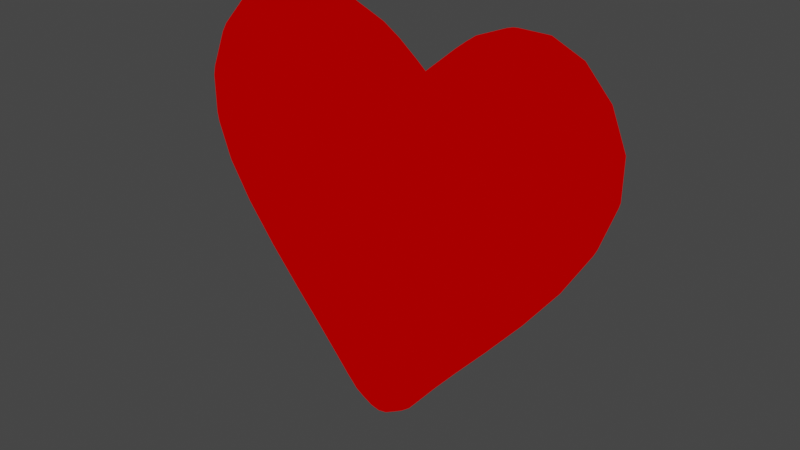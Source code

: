 # Source: heart.blend  (saved by Blender 3.6.11; exported with 4.5.12 LTS)
import bpy
from mathutils import Matrix  # noqa: F401  (used for matrix-valued properties, if any)

bpy.ops.wm.read_factory_settings(use_empty=True)
scene = bpy.context.scene
scene.name = 'Scene'

# ---- collections
col_collection = bpy.data.collections.new('Collection'); scene.collection.children.link(col_collection)

# ---- materials (node trees are filled in below, after node groups)
mat_heart_material = bpy.data.materials.new('heart_material')
mat_heart_material.use_transparent_shadow = False

# ---- node groups
ng_auto_smooth = bpy.data.node_groups.new('Auto Smooth', 'GeometryNodeTree')
_s = ng_auto_smooth.interface.new_socket(name='Geometry', in_out='OUTPUT', socket_type='NodeSocketGeometry')
_s = ng_auto_smooth.interface.new_socket(name='Geometry', in_out='INPUT', socket_type='NodeSocketGeometry')
_s = ng_auto_smooth.interface.new_socket(name='Angle', in_out='INPUT', socket_type='NodeSocketFloat')
_s.subtype = 'ANGLE'
_s.min_value = 0.0
_s.max_value = 3.142
ng_auto_smooth.is_modifier = True
_N = ng_auto_smooth.nodes; _L = ng_auto_smooth.links
n0 = _N.new('NodeGroupOutput'); n0.name = 'Group Output'; n0.location = (480, -100)
n1 = _N.new('NodeGroupInput'); n1.name = 'Group Input'; n1.location = (-420, -300)
n2 = _N.new('NodeGroupInput'); n2.name = 'Group Input.001'; n2.location = (-60, -100)
n3 = _N.new('GeometryNodeSetShadeSmooth'); n3.name = 'Set Shade Smooth'; n3.location = (120, -100)
n3.domain = 'EDGE'
n4 = _N.new('GeometryNodeSetShadeSmooth'); n4.name = 'Set Shade Smooth.001'; n4.location = (300, -100)
n5 = _N.new('GeometryNodeInputMeshEdgeAngle'); n5.name = 'Edge Angle'; n5.location = (-420, -220)
n6 = _N.new('GeometryNodeInputEdgeSmooth'); n6.name = 'Is Edge Smooth'; n6.location = (-60, -160)
n7 = _N.new('GeometryNodeInputShadeSmooth'); n7.name = 'Is Face Smooth'; n7.location = (-240, -340)
n8 = _N.new('FunctionNodeBooleanMath'); n8.name = 'Boolean Math'; n8.location = (-60, -220)
n9 = _N.new('FunctionNodeCompare'); n9.name = 'Compare'; n9.location = (-240, -180)
n9.operation = 'LESS_EQUAL'
_L.new(n5.outputs[0], n9.inputs[0])
_L.new(n4.outputs[0], n0.inputs[0])
_L.new(n1.outputs[1], n9.inputs[1])
_L.new(n9.outputs[0], n8.inputs[0])
_L.new(n7.outputs[0], n8.inputs[1])
_L.new(n2.outputs[0], n3.inputs[0])
_L.new(n6.outputs[0], n3.inputs[1])
_L.new(n3.outputs[0], n4.inputs[0])
_L.new(n8.outputs[0], n3.inputs[2])
n0.is_active_output = True

# ---- material node trees
mat_heart_material.use_nodes = True; mat_heart_material.node_tree.nodes.clear()
_N = mat_heart_material.node_tree.nodes; _L = mat_heart_material.node_tree.links
n0 = _N.new('ShaderNodeOutputMaterial'); n0.name = 'Material Output'; n0.location = (300, 300)
n1 = _N.new('ShaderNodeRGB'); n1.name = 'RGB'; n1.location = (-24, 310)
n1.outputs[0].default_value = (0.4091, 0.0, 0.0, 1.0)
_L.new(n1.outputs[0], n0.inputs[0])
n0.is_active_output = True

# ---- world
world_world = bpy.data.worlds.new('World'); scene.world = world_world
world_world.use_nodes = True; world_world.node_tree.nodes.clear()
_N = world_world.node_tree.nodes; _L = world_world.node_tree.links
n0 = _N.new('ShaderNodeOutputWorld'); n0.name = 'World Output'; n0.location = (300, 300)
n1 = _N.new('ShaderNodeBackground'); n1.name = 'Background'; n1.location = (10, 300)
n1.inputs[0].default_value = (0.05088, 0.05088, 0.05088, 1.0)
_L.new(n1.outputs[0], n0.inputs[0])
n0.is_active_output = True
world_world.color = (0.05088, 0.05088, 0.05088)
world_world.use_sun_shadow = False
world_world.sun_shadow_jitter_overblur = 0.0

# ---- meshes
me_circle_001 = bpy.data.meshes.new('Circle.001')
me_circle_001.from_pydata([(0.0, -1.357e-08, 0.3006), (0.07006, 2.482e-08, -0.5677), (0.1449, -1.911e-08, 0.4176), (0.297, -2.256e-08, 0.5113), (-1.048e-09, 2.761e-08, -0.6317), (0.1876, 1.872e-08, -0.4283), (0.3812, 8.995e-09, -0.2058), (0.5534, -1.902e-09, 0.04352), (0.5973, -1.218e-08, 0.2787), (0.4768, -2.061e-08, 0.4714), (-0.07006, 2.482e-08, -0.5677), (-0.1449, -1.911e-08, 0.4176), (-0.297, -2.256e-08, 0.5113), (-0.1876, 1.872e-08, -0.4283), (-0.3812, 8.995e-09, -0.2058), (-0.5534, -1.902e-09, 0.04352), (-0.5973, -1.218e-08, 0.2787), (-0.4768, -2.061e-08, 0.4714), (3.492e-10, -0.05246, 0.2886), (0.0677, -0.05246, -0.5468), (0.1387, -0.05246, 0.4039), (0.2866, -0.05246, 0.4953), (-1.455e-09, -0.05246, -0.6074), (0.1813, -0.05246, -0.4125), (0.3683, -0.05246, -0.1975), (0.5347, -0.05246, 0.04335), (0.5772, -0.05246, 0.2706), (0.4607, -0.05246, 0.4568), (-0.0677, -0.05246, -0.5468), (-0.1387, -0.05246, 0.4039), (-0.2866, -0.05246, 0.4953), (-0.1813, -0.05246, -0.4125), (-0.3683, -0.05246, -0.1975), (-0.5347, -0.05246, 0.04335), (-0.5772, -0.05246, 0.2706), (-0.4607, -0.05246, 0.4568), (-3.26e-09, -0.1015, 0.2704), (0.06219, -0.1015, -0.4982), (0.1245, -0.1015, 0.3748), (0.2626, -0.1015, 0.4582), (-3.492e-09, -0.1015, -0.5509), (0.1666, -0.1015, -0.3758), (0.3384, -0.1015, -0.1783), (0.4912, -0.1015, 0.04297), (0.5302, -0.1015, 0.2517), (0.4233, -0.1015, 0.4228), (-0.06219, -0.1015, -0.4982), (-0.1245, -0.1015, 0.3748), (-0.2626, -0.1015, 0.4582), (-0.1666, -0.1015, -0.3758), (-0.3384, -0.1015, -0.1783), (-0.4912, -0.1015, 0.04297), (-0.5302, -0.1015, 0.2517), (-0.4233, -0.1015, 0.4228), (-5.821e-11, -0.1537, 0.2276), (0.05032, -0.1528, -0.3954), (0.09495, -0.1533, 0.3124), (0.211, -0.1531, 0.3785), (-1.397e-09, -0.1518, -0.4371), (0.1348, -0.1531, -0.2967), (0.2738, -0.1531, -0.1369), (0.3974, -0.1531, 0.04214), (0.429, -0.1531, 0.211), (0.3424, -0.1531, 0.3494), (-0.05032, -0.1528, -0.3954), (-0.09495, -0.1533, 0.3124), (-0.211, -0.1531, 0.3785), (-0.1348, -0.1531, -0.2967), (-0.2738, -0.1531, -0.1369), (-0.3974, -0.1531, 0.04214), (-0.429, -0.1531, 0.211), (-0.3424, -0.1531, 0.3494), (-5.821e-09, -0.213, 0.1287), (0.02574, -0.204, -0.2204), (0.0697, -0.2056, 0.2069), (0.1325, -0.1995, 0.2544), (-1.724e-08, -0.1997, -0.2528), (0.06838, -0.2058, -0.1592), (0.1389, -0.2058, -0.06493), (0.2017, -0.2058, 0.04024), (0.2185, -0.2057, 0.1381), (0.1799, -0.2051, 0.2197), (-0.02574, -0.204, -0.2204), (-0.0697, -0.2056, 0.2069), (-0.1325, -0.1995, 0.2544), (-0.06838, -0.2058, -0.1592), (-0.1389, -0.2058, -0.06493), (-0.2017, -0.2058, 0.04024), (-0.2185, -0.2057, 0.1381), (-0.1799, -0.2051, 0.2197), (-3.539e-08, -0.2193, -0.04828), (-6.822e-08, -0.2164, -0.1793), (-6.112e-08, -0.2191, -0.1274), (-4.703e-08, -0.2193, 0.03852), (-4.657e-10, 0.05246, 0.2917), (0.0677, 0.05246, -0.5468), (0.1387, 0.05246, 0.4047), (0.2866, 0.05246, 0.4953), (-1.513e-09, 0.05246, -0.6074), (0.1813, 0.05246, -0.4125), (0.3683, 0.05246, -0.1975), (0.5347, 0.05246, 0.04335), (0.5772, 0.05246, 0.2706), (0.4607, 0.05246, 0.4568), (-0.0677, 0.05246, -0.5468), (-0.1387, 0.05246, 0.4047), (-0.2866, 0.05246, 0.4953), (-0.1813, 0.05246, -0.4125), (-0.3683, 0.05246, -0.1975), (-0.5347, 0.05246, 0.04335), (-0.5772, 0.05246, 0.2706), (-0.4607, 0.05246, 0.4568), (-2.794e-09, 0.1015, 0.2712), (0.06219, 0.1015, -0.4982), (0.1245, 0.1015, 0.375), (0.2626, 0.1015, 0.4582), (-2.095e-09, 0.1015, -0.5509), (0.1666, 0.1015, -0.3758), (0.3384, 0.1015, -0.1783), (0.4912, 0.1015, 0.04297), (0.5302, 0.1015, 0.2517), (0.4233, 0.1015, 0.4228), (-0.06219, 0.1015, -0.4982), (-0.1245, 0.1015, 0.375), (-0.2626, 0.1015, 0.4582), (-0.1666, 0.1015, -0.3758), (-0.3384, 0.1015, -0.1783), (-0.4912, 0.1015, 0.04297), (-0.5302, 0.1015, 0.2517), (-0.4233, 0.1015, 0.4228), (-1.281e-09, 0.1537, 0.2276), (0.05032, 0.1528, -0.3954), (0.09495, 0.1533, 0.3124), (0.211, 0.1531, 0.3785), (-1.746e-09, 0.1518, -0.4371), (0.1348, 0.1531, -0.2967), (0.2738, 0.1531, -0.1369), (0.3974, 0.1531, 0.04214), (0.429, 0.1531, 0.211), (0.3424, 0.1531, 0.3494), (-0.05032, 0.1528, -0.3954), (-0.09495, 0.1533, 0.3124), (-0.211, 0.1531, 0.3785), (-0.1348, 0.1531, -0.2967), (-0.2738, 0.1531, -0.1369), (-0.3974, 0.1531, 0.04214), (-0.429, 0.1531, 0.211), (-0.3424, 0.1531, 0.3494), (-7.218e-09, 0.213, 0.1287), (0.02574, 0.204, -0.2204), (0.0697, 0.2056, 0.2069), (0.1325, 0.1995, 0.2544), (-1.73e-08, 0.1997, -0.2528), (0.06838, 0.2058, -0.1592), (0.1389, 0.2058, -0.06493), (0.2017, 0.2058, 0.04024), (0.2185, 0.2057, 0.1381), (0.1799, 0.2051, 0.2197), (-0.02574, 0.204, -0.2204), (-0.0697, 0.2056, 0.2069), (-0.1325, 0.1995, 0.2544), (-0.06838, 0.2058, -0.1592), (-0.1389, 0.2058, -0.06493), (-0.2017, 0.2058, 0.04024), (-0.2185, 0.2057, 0.1381), (-0.1799, 0.2051, 0.2197), (-3.586e-08, 0.2193, -0.04828), (-6.81e-08, 0.2164, -0.1793), (-6.135e-08, 0.2191, -0.1274), (-5.029e-08, 0.2193, 0.03852), (0.07265, -1.553e-08, 0.3404), (0.1193, 2.218e-08, -0.5075), (0.2176, -2.155e-08, 0.4788), (-9.313e-10, 4.08e-09, -0.09629), (0.03229, 2.68e-08, -0.6131), (0.2792, 1.421e-08, -0.325), (0.4774, 3.533e-09, -0.08083), (0.5963, -7.13e-09, 0.1631), (0.5529, -1.695e-08, 0.3878), (0.3867, -2.238e-08, 0.5114), (-0.07265, -1.553e-08, 0.3404), (-0.1193, 2.218e-08, -0.5075), (-0.2176, -2.155e-08, 0.4788), (-0.03229, 2.68e-08, -0.6131), (-0.2792, 1.421e-08, -0.325), (-0.4774, 3.533e-09, -0.08083), (-0.5963, -7.13e-09, 0.1631), (-0.5529, -1.695e-08, 0.3878), (-0.3867, -2.238e-08, 0.5114), (0.06933, -0.05246, 0.3279), (0.1152, -0.05246, -0.489), (0.2094, -0.05246, 0.4638), (0.5577, -0.07723, 0.2628), (0.0312, -0.05246, -0.5899), (0.2697, -0.05246, -0.3127), (0.4612, -0.05246, -0.07679), (0.5762, -0.05246, 0.1589), (0.5342, -0.05246, 0.376), (0.3736, -0.05246, 0.4954), (-0.06933, -0.05246, 0.3279), (-0.1152, -0.05246, -0.489), (-0.2094, -0.05246, 0.4638), (-0.0312, -0.05246, -0.5899), (-0.2697, -0.05246, -0.3127), (-0.4612, -0.05246, -0.07679), (-0.5762, -0.05246, 0.1589), (-0.5342, -0.05246, 0.376), (-0.3736, -0.05246, 0.4954), (-0.06911, -0.02658, -0.5593), (-9.895e-10, -0.02658, -0.622), (0.376, -0.02658, -0.2025), (0.5459, -0.02658, 0.04345), (-0.376, -0.02658, -0.2025), (-0.1851, -0.02658, -0.422), (0.5892, -0.02658, 0.2754), (0.1424, -0.02658, 0.4119), (-1.164e-10, -0.02658, 0.2949), (-0.5459, -0.02658, 0.04345), (0.4704, -0.02658, 0.4656), (0.06911, -0.02658, -0.5593), (0.1851, -0.02658, -0.422), (-0.5892, -0.02658, 0.2754), (0.2928, -0.02658, 0.5049), (-0.4704, -0.02658, 0.4656), (-0.1424, -0.02658, 0.4119), (-0.2928, -0.02658, 0.5049), (0.06163, -0.1015, 0.3059), (0.1059, -0.1015, -0.446), (0.1902, -0.1015, 0.4293), (0.4919, -0.1262, 0.2363), (0.02866, -0.1015, -0.5359), (0.2478, -0.1015, -0.2842), (0.4238, -0.1015, -0.06741), (0.5293, -0.1015, 0.1491), (0.4908, -0.1015, 0.3486), (0.3432, -0.1015, 0.4583), (-0.06163, -0.1015, 0.3059), (-0.1059, -0.1015, -0.446), (-0.1902, -0.1015, 0.4293), (-0.02866, -0.1015, -0.5359), (-0.2478, -0.1015, -0.2842), (-0.4238, -0.1015, -0.06741), (-0.5293, -0.1015, 0.1491), (-0.4908, -0.1015, 0.3486), (-0.3432, -0.1015, 0.4583), (0.4452, -0.07723, 0.4427), (0.06542, -0.07723, -0.5267), (0.1752, -0.07723, -0.3973), (-0.5577, -0.07723, 0.2628), (-0.5167, -0.07723, 0.04319), (0.2767, -0.07723, 0.4799), (0.1329, -0.07723, 0.3918), (-0.4452, -0.07723, 0.4427), (-2.154e-09, -0.07723, 0.2809), (-0.1329, -0.07723, 0.3918), (-0.2767, -0.07723, 0.4799), (-0.1752, -0.07723, -0.3973), (-0.06542, -0.07723, -0.5267), (-1.601e-09, -0.07723, -0.584), (0.3559, -0.07723, -0.1896), (0.5167, -0.07723, 0.04319), (-0.3559, -0.07723, -0.1896), (0.04591, -0.1535, 0.2566), (0.08565, -0.1531, -0.3534), (0.1498, -0.1532, 0.3559), (0.2655, -0.1822, 0.2818), (0.02319, -0.1521, -0.4253), (0.2005, -0.1531, -0.2225), (0.3428, -0.1531, -0.04716), (0.4282, -0.1531, 0.128), (0.397, -0.1531, 0.2894), (0.2774, -0.1531, 0.3782), (-0.04591, -0.1535, 0.2566), (-0.08565, -0.1531, -0.3534), (-0.1498, -0.1532, 0.3559), (-0.02319, -0.1521, -0.4253), (-0.2005, -0.1531, -0.2225), (-0.3428, -0.1531, -0.04716), (-0.4282, -0.1531, 0.128), (-0.397, -0.1531, 0.2894), (-0.2774, -0.1531, 0.3782), (0.3927, -0.1262, 0.3951), (0.0577, -0.1262, -0.4588), (0.1545, -0.1262, -0.3459), (-0.4919, -0.1262, 0.2363), (-0.4557, -0.1262, 0.04265), (0.2429, -0.1262, 0.428), (0.1129, -0.1262, 0.3511), (-0.3927, -0.1262, 0.3951), (-2.452e-09, -0.1263, 0.2545), (-0.1129, -0.1262, 0.3511), (-0.2429, -0.1262, 0.428), (-0.1545, -0.1262, -0.3459), (-0.0577, -0.1262, -0.4588), (-1.281e-09, -0.126, -0.5058), (0.3139, -0.1262, -0.1627), (0.4557, -0.1262, 0.04265), (-0.3139, -0.1262, -0.1627), (0.0485, -0.2072, 0.1704), (0.04349, -0.2055, -0.193), (0.09654, -0.2041, 0.2323), (-0.01297, -0.2146, -0.1839), (0.0122, -0.2012, -0.2433), (0.1017, -0.2058, -0.1154), (0.174, -0.2058, -0.01204), (0.2174, -0.2058, 0.09), (0.2042, -0.2054, 0.1841), (0.1525, -0.2041, 0.2395), (-0.0485, -0.2072, 0.1704), (-0.04349, -0.2055, -0.193), (-0.09654, -0.2041, 0.2323), (-0.0122, -0.2012, -0.2433), (-0.1017, -0.2058, -0.1154), (-0.174, -0.2058, -0.01204), (-0.2174, -0.2058, 0.09), (-0.2042, -0.2054, 0.1841), (-0.1525, -0.2041, 0.2395), (0.1654, -0.1814, 0.3073), (0.0725, -0.1825, 0.2559), (-0.2655, -0.1822, 0.2818), (-0.3318, -0.1822, 0.1734), (-1.106e-09, -0.1844, 0.1858), (-0.0725, -0.1825, 0.2559), (-0.1654, -0.1814, 0.3073), (-0.1042, -0.1822, -0.2241), (-0.03893, -0.1812, -0.3032), (-3.463e-09, -0.1782, -0.341), (0.03893, -0.1812, -0.3032), (0.1042, -0.1822, -0.2241), (0.2116, -0.1822, -0.09889), (0.3072, -0.1822, 0.04132), (-0.2116, -0.1822, -0.09889), (0.3318, -0.1822, 0.1734), (-0.3072, -0.1822, 0.04132), (-0.03357, -0.2169, -0.1314), (-0.06819, -0.217, -0.05036), (-0.09899, -0.217, 0.03908), (0.1098, -0.216, 0.1207), (-0.1098, -0.216, 0.1207), (0.06819, -0.217, -0.05036), (0.01297, -0.2146, -0.1839), (0.03357, -0.2169, -0.1314), (0.09899, -0.217, 0.03908), (-4.651e-08, -0.2114, -0.2049), (-4.313e-08, -0.2193, -0.004081), (-3.027e-08, -0.2189, 0.07816), (-7.16e-08, -0.2185, -0.1559), (-4.447e-08, -0.2193, -0.09069), (-0.1085, -0.2136, 0.1925), (0.1085, -0.2136, 0.1925), (0.06933, 0.05246, 0.3302), (0.1152, 0.05246, -0.489), (0.2094, 0.05246, 0.4639), (0.5577, 0.07723, 0.2628), (0.0312, 0.05246, -0.5899), (0.2697, 0.05246, -0.3127), (0.4612, 0.05246, -0.07679), (0.5762, 0.05246, 0.1589), (0.5342, 0.05246, 0.376), (0.3736, 0.05246, 0.4954), (-0.06933, 0.05246, 0.3302), (-0.1152, 0.05246, -0.489), (-0.2094, 0.05246, 0.4639), (-0.0312, 0.05246, -0.5899), (-0.2697, 0.05246, -0.3127), (-0.4612, 0.05246, -0.07679), (-0.5762, 0.05246, 0.1589), (-0.5342, 0.05246, 0.376), (-0.3736, 0.05246, 0.4954), (-0.06911, 0.02658, -0.5593), (-1.164e-09, 0.02658, -0.622), (0.376, 0.02658, -0.2025), (0.5459, 0.02658, 0.04345), (-0.376, 0.02658, -0.2025), (-0.1851, 0.02658, -0.422), (0.5892, 0.02658, 0.2754), (0.1424, 0.02658, 0.4124), (0.0, 0.02658, 0.297), (-0.5459, 0.02658, 0.04345), (0.4704, 0.02658, 0.4656), (0.06911, 0.02658, -0.5593), (0.1851, 0.02658, -0.422), (-0.5892, 0.02658, 0.2754), (0.2928, 0.02658, 0.5049), (-0.4704, 0.02658, 0.4656), (-0.1424, 0.02658, 0.4124), (-0.2928, 0.02658, 0.5049), (0.06163, 0.1015, 0.3065), (0.1059, 0.1015, -0.446), (0.1902, 0.1015, 0.4293), (0.4919, 0.1262, 0.2363), (0.02866, 0.1015, -0.5359), (0.2478, 0.1015, -0.2842), (0.4238, 0.1015, -0.06741), (0.5293, 0.1015, 0.1491), (0.4908, 0.1015, 0.3486), (0.3432, 0.1015, 0.4583), (-0.06163, 0.1015, 0.3065), (-0.1059, 0.1015, -0.446), (-0.1902, 0.1015, 0.4293), (-0.02866, 0.1015, -0.5359), (-0.2478, 0.1015, -0.2842), (-0.4238, 0.1015, -0.06741), (-0.5293, 0.1015, 0.1491), (-0.4908, 0.1015, 0.3486), (-0.3432, 0.1015, 0.4583), (0.4452, 0.07723, 0.4427), (0.06542, 0.07723, -0.5267), (0.1752, 0.07723, -0.3973), (-0.5577, 0.07723, 0.2628), (-0.5167, 0.07723, 0.04319), (0.2767, 0.07723, 0.4799), (0.1329, 0.07723, 0.3923), (-0.4452, 0.07723, 0.4427), (-1.863e-09, 0.07723, 0.2832), (-0.1329, 0.07723, 0.3923), (-0.2767, 0.07723, 0.4799), (-0.1752, 0.07723, -0.3973), (-0.06542, 0.07723, -0.5267), (-1.892e-09, 0.07723, -0.584), (0.3559, 0.07723, -0.1896), (0.5167, 0.07723, 0.04319), (-0.3559, 0.07723, -0.1896), (0.04591, 0.1535, 0.2566), (0.08565, 0.1531, -0.3534), (0.1498, 0.1532, 0.3559), (0.2655, 0.1822, 0.2818), (0.02319, 0.1521, -0.4253), (0.2005, 0.1531, -0.2225), (0.3428, 0.1531, -0.04716), (0.4282, 0.1531, 0.128), (0.397, 0.1531, 0.2894), (0.2774, 0.1531, 0.3782), (-0.04591, 0.1535, 0.2566), (-0.08565, 0.1531, -0.3534), (-0.1498, 0.1532, 0.3559), (-0.02319, 0.1521, -0.4253), (-0.2005, 0.1531, -0.2225), (-0.3428, 0.1531, -0.04716), (-0.4282, 0.1531, 0.128), (-0.397, 0.1531, 0.2894), (-0.2774, 0.1531, 0.3782), (0.3927, 0.1262, 0.3951), (0.0577, 0.1262, -0.4588), (0.1545, 0.1262, -0.3459), (-0.4919, 0.1262, 0.2363), (-0.4557, 0.1262, 0.04265), (0.2429, 0.1262, 0.428), (0.1129, 0.1262, 0.3511), (-0.3927, 0.1262, 0.3951), (-1.906e-09, 0.1263, 0.2546), (-0.1129, 0.1262, 0.3511), (-0.2429, 0.1262, 0.428), (-0.1545, 0.1262, -0.3459), (-0.0577, 0.1262, -0.4588), (-2.139e-09, 0.126, -0.5058), (0.3139, 0.1262, -0.1627), (0.4557, 0.1262, 0.04265), (-0.3139, 0.1262, -0.1627), (0.0485, 0.2072, 0.1704), (0.04349, 0.2055, -0.193), (0.09654, 0.2041, 0.2323), (-0.01297, 0.2146, -0.1839), (0.0122, 0.2012, -0.2433), (0.1017, 0.2058, -0.1154), (0.174, 0.2058, -0.01204), (0.2174, 0.2058, 0.09), (0.2042, 0.2054, 0.1841), (0.1525, 0.2041, 0.2395), (-0.0485, 0.2072, 0.1704), (-0.04349, 0.2055, -0.193), (-0.09654, 0.2041, 0.2323), (-0.0122, 0.2012, -0.2433), (-0.1017, 0.2058, -0.1154), (-0.174, 0.2058, -0.01204), (-0.2174, 0.2058, 0.09), (-0.2042, 0.2054, 0.1841), (-0.1525, 0.2041, 0.2395), (0.1654, 0.1814, 0.3073), (0.0725, 0.1825, 0.2559), (-0.2655, 0.1822, 0.2818), (-0.3318, 0.1822, 0.1734), (-1.455e-09, 0.1844, 0.1858), (-0.0725, 0.1825, 0.2559), (-0.1654, 0.1814, 0.3073), (-0.1042, 0.1822, -0.2241), (-0.03893, 0.1812, -0.3032), (-3.376e-09, 0.1782, -0.341), (0.03893, 0.1812, -0.3032), (0.1042, 0.1822, -0.2241), (0.2116, 0.1822, -0.09889), (0.3072, 0.1822, 0.04132), (-0.2116, 0.1822, -0.09889), (0.3318, 0.1822, 0.1734), (-0.3072, 0.1822, 0.04132), (-0.03357, 0.2169, -0.1314), (-0.06819, 0.217, -0.05036), (-0.09899, 0.217, 0.03908), (0.1098, 0.216, 0.1207), (-0.1098, 0.216, 0.1207), (0.06819, 0.217, -0.05036), (0.01297, 0.2146, -0.1839), (0.03357, 0.2169, -0.1314), (0.09899, 0.217, 0.03908), (-4.641e-08, 0.2114, -0.2049), (-4.284e-08, 0.2193, -0.004081), (-3.353e-08, 0.2189, 0.07816), (-7.165e-08, 0.2185, -0.1559), (-4.523e-08, 0.2193, -0.09069), (-0.1085, 0.2136, 0.1925), (0.1085, 0.2136, 0.1925), (0.2741, -8.947e-10, 0.01745), (-0.2741, -8.947e-10, 0.01745), (0.1114, -0.07723, -0.4712), (0.5162, -0.07723, 0.3647), (-0.03185, -0.02658, -0.6038), (0.4709, -0.02658, -0.07921), (-0.2754, -0.02658, -0.3201), (0.5882, -0.02658, 0.1614), (0.07131, -0.02658, 0.3348), (-0.4709, -0.02658, -0.07921), (0.5454, -0.02658, 0.3831), (0.1177, -0.02658, -0.5001), (-0.5882, -0.02658, 0.1614), (0.3815, -0.02658, 0.505), (0.2143, -0.02658, 0.4727), (-0.5454, -0.02658, 0.3831), (-0.07131, -0.02658, 0.3348), (-0.3815, -0.02658, 0.505), (-0.1177, -0.02658, -0.5001), (0.03185, -0.02658, -0.6038), (-0.2143, -0.02658, 0.4727), (0.2754, -0.02658, -0.3201), (0.09822, -0.1262, -0.4109), (0.4553, -0.1262, 0.3262), (-0.5568, -0.07723, 0.1549), (0.361, -0.07723, 0.4801), (0.2015, -0.07723, 0.4494), (-0.5162, -0.07723, 0.3647), (-0.06616, -0.07723, 0.3187), (-0.361, -0.07723, 0.4801), (-0.1114, -0.07723, -0.4712), (0.03014, -0.07723, -0.5675), (-0.2015, -0.07723, 0.4494), (0.2607, -0.07723, -0.3009), (-0.03014, -0.07723, -0.5675), (0.4457, -0.07723, -0.07291), (-0.2607, -0.07723, -0.3009), (0.5568, -0.07723, 0.1549), (0.06616, -0.07723, 0.3187), (-0.4457, -0.07723, -0.07291), (0.1158, -0.182, 0.2896), (0.2161, -0.182, 0.305), (-0.4911, -0.1262, 0.1412), (0.3183, -0.1262, 0.428), (0.1746, -0.1262, 0.4014), (-0.4553, -0.1262, 0.3262), (-0.0554, -0.1263, 0.2874), (-0.3183, -0.1262, 0.428), (-0.09822, -0.1262, -0.4109), (0.02659, -0.1261, -0.4926), (-0.1746, -0.1262, 0.4014), (0.2299, -0.1262, -0.2609), (-0.02659, -0.1261, -0.4926), (0.3931, -0.1262, -0.05975), (-0.2299, -0.1262, -0.2609), (0.4911, -0.1262, 0.1412), (0.0554, -0.1263, 0.2874), (-0.3931, -0.1262, -0.05975), (0.02139, -0.2164, -0.1604), (-0.007894, -0.2112, -0.204), (-0.3073, -0.1822, 0.2348), (-0.03579, -0.1835, 0.211), (-0.2161, -0.182, 0.305), (-0.06622, -0.1821, -0.2687), (0.01798, -0.1793, -0.3299), (-0.1158, -0.182, 0.2896), (0.155, -0.1822, -0.166), (-0.01798, -0.1793, -0.3299), (0.265, -0.1822, -0.02859), (-0.155, -0.1822, -0.166), (0.3311, -0.1822, 0.1085), (0.03579, -0.1835, 0.211), (-0.265, -0.1822, -0.02859), (0.3073, -0.1822, 0.2348), (0.06622, -0.1821, -0.2687), (-0.3311, -0.1822, 0.1085), (0.04994, -0.217, -0.09378), (0.0854, -0.217, -0.005033), (0.1069, -0.2169, 0.08019), (-0.111, -0.2145, 0.1607), (0.007894, -0.2112, -0.204), (-0.0854, -0.217, -0.005033), (-0.1069, -0.2169, 0.08019), (-0.02139, -0.2164, -0.1604), (-0.04994, -0.217, -0.09378), (-0.1096, -0.212, 0.2114), (0.111, -0.2145, 0.1607), (0.1096, -0.212, 0.2114), (0.1114, 0.07723, -0.4712), (0.5162, 0.07723, 0.3647), (-0.03185, 0.02658, -0.6038), (0.4709, 0.02658, -0.07921), (-0.2754, 0.02658, -0.3201), (0.5882, 0.02658, 0.1614), (0.07131, 0.02658, 0.3363), (-0.4709, 0.02658, -0.07921), (0.5454, 0.02658, 0.3831), (0.1177, 0.02658, -0.5001), (-0.5882, 0.02658, 0.1614), (0.3815, 0.02658, 0.505), (0.2143, 0.02658, 0.4728), (-0.5454, 0.02658, 0.3831), (-0.07131, 0.02658, 0.3363), (-0.3815, 0.02658, 0.505), (-0.1177, 0.02658, -0.5001), (0.03185, 0.02658, -0.6038), (-0.2143, 0.02658, 0.4728), (0.2754, 0.02658, -0.3201), (0.09822, 0.1262, -0.4109), (0.4553, 0.1262, 0.3262), (-0.5568, 0.07723, 0.1549), (0.361, 0.07723, 0.4801), (0.2015, 0.07723, 0.4495), (-0.5162, 0.07723, 0.3647), (-0.06616, 0.07723, 0.3203), (-0.361, 0.07723, 0.4801), (-0.1114, 0.07723, -0.4712), (0.03014, 0.07723, -0.5675), (-0.2015, 0.07723, 0.4495), (0.2607, 0.07723, -0.3009), (-0.03014, 0.07723, -0.5675), (0.4457, 0.07723, -0.07291), (-0.2607, 0.07723, -0.3009), (0.5568, 0.07723, 0.1549), (0.06616, 0.07723, 0.3203), (-0.4457, 0.07723, -0.07291), (0.1158, 0.182, 0.2896), (0.2161, 0.182, 0.305), (-0.4911, 0.1262, 0.1412), (0.3183, 0.1262, 0.428), (0.1746, 0.1262, 0.4014), (-0.4553, 0.1262, 0.3262), (-0.0554, 0.1263, 0.2875), (-0.3183, 0.1262, 0.428), (-0.09822, 0.1262, -0.4109), (0.02659, 0.1261, -0.4926), (-0.1746, 0.1262, 0.4014), (0.2299, 0.1262, -0.2609), (-0.02659, 0.1261, -0.4926), (0.3931, 0.1262, -0.05975), (-0.2299, 0.1262, -0.2609), (0.4911, 0.1262, 0.1412), (0.0554, 0.1263, 0.2875), (-0.3931, 0.1262, -0.05975), (0.02139, 0.2164, -0.1604), (-0.007894, 0.2112, -0.204), (-0.3073, 0.1822, 0.2348), (-0.03579, 0.1835, 0.211), (-0.2161, 0.182, 0.305), (-0.06622, 0.1821, -0.2687), (0.01798, 0.1793, -0.3299), (-0.1158, 0.182, 0.2896), (0.155, 0.1822, -0.166), (-0.01798, 0.1793, -0.3299), (0.265, 0.1822, -0.02859), (-0.155, 0.1822, -0.166), (0.3311, 0.1822, 0.1085), (0.03579, 0.1835, 0.211), (-0.265, 0.1822, -0.02859), (0.3073, 0.1822, 0.2348), (0.06622, 0.1821, -0.2687), (-0.3311, 0.1822, 0.1085), (0.04994, 0.217, -0.09378), (0.0854, 0.217, -0.005033), (0.1069, 0.2169, 0.08019), (-0.111, 0.2145, 0.1607), (0.007894, 0.2112, -0.204), (-0.0854, 0.217, -0.005033), (-0.1069, 0.2169, 0.08019), (-0.02139, 0.2164, -0.1604), (-0.04994, 0.217, -0.09378), (-0.1096, 0.212, 0.2114), (0.111, 0.2145, 0.1607), (0.1096, 0.212, 0.2114)], [], [(2, 170, 511, 172), (0, 173, 511, 170), (4, 174, 511, 173), (1, 171, 511, 174), (5, 175, 511, 171), (6, 176, 511, 175), (7, 177, 511, 176), (8, 178, 511, 177), (9, 179, 511, 178), (3, 172, 511, 179), (11, 182, 512, 180), (12, 188, 512, 182), (17, 187, 512, 188), (16, 186, 512, 187), (15, 185, 512, 186), (14, 184, 512, 185), (13, 181, 512, 184), (10, 183, 512, 181), (4, 173, 512, 183), (0, 180, 512, 173), (23, 247, 513, 190), (247, 41, 227, 513), (513, 227, 37, 246), (190, 513, 246, 19), (27, 245, 514, 197), (245, 45, 234, 514), (514, 234, 44, 192), (197, 514, 192, 26), (4, 209, 515, 183), (209, 22, 202, 515), (515, 202, 28, 208), (183, 515, 208, 10), (7, 211, 516, 176), (211, 25, 195, 516), (516, 195, 24, 210), (176, 516, 210, 6), (13, 213, 517, 184), (213, 31, 203, 517), (517, 203, 32, 212), (184, 517, 212, 14), (8, 214, 518, 177), (214, 26, 196, 518), (518, 196, 25, 211), (177, 518, 211, 7), (0, 216, 519, 170), (216, 18, 189, 519), (519, 189, 20, 215), (170, 519, 215, 2), (14, 212, 520, 185), (212, 32, 204, 520), (520, 204, 33, 217), (185, 520, 217, 15), (9, 218, 521, 178), (218, 27, 197, 521), (521, 197, 26, 214), (178, 521, 214, 8), (5, 220, 522, 171), (220, 23, 190, 522), (522, 190, 19, 219), (171, 522, 219, 1), (15, 217, 523, 186), (217, 33, 205, 523), (523, 205, 34, 221), (186, 523, 221, 16), (3, 222, 524, 179), (222, 21, 198, 524), (524, 198, 27, 218), (179, 524, 218, 9), (2, 215, 525, 172), (215, 20, 191, 525), (525, 191, 21, 222), (172, 525, 222, 3), (16, 221, 526, 187), (221, 34, 206, 526), (526, 206, 35, 223), (187, 526, 223, 17), (11, 224, 527, 180), (224, 29, 199, 527), (527, 199, 18, 216), (180, 527, 216, 0), (17, 223, 528, 188), (223, 35, 207, 528), (528, 207, 30, 225), (188, 528, 225, 12), (10, 208, 529, 181), (208, 28, 200, 529), (529, 200, 31, 213), (181, 529, 213, 13), (1, 219, 530, 174), (219, 19, 193, 530), (530, 193, 22, 209), (174, 530, 209, 4), (12, 225, 531, 182), (225, 30, 201, 531), (531, 201, 29, 224), (182, 531, 224, 11), (6, 210, 532, 175), (210, 24, 194, 532), (532, 194, 23, 220), (175, 532, 220, 5), (41, 283, 533, 227), (283, 59, 263, 533), (533, 263, 55, 282), (227, 533, 282, 37), (45, 281, 534, 234), (281, 63, 270, 534), (534, 270, 62, 229), (234, 534, 229, 44), (33, 249, 535, 205), (249, 51, 242, 535), (535, 242, 52, 248), (205, 535, 248, 34), (21, 250, 536, 198), (250, 39, 235, 536), (536, 235, 45, 245), (198, 536, 245, 27), (20, 251, 537, 191), (251, 38, 228, 537), (537, 228, 39, 250), (191, 537, 250, 21), (34, 248, 538, 206), (248, 52, 243, 538), (538, 243, 53, 252), (206, 538, 252, 35), (29, 254, 539, 199), (254, 47, 236, 539), (539, 236, 36, 253), (199, 539, 253, 18), (35, 252, 540, 207), (252, 53, 244, 540), (540, 244, 48, 255), (207, 540, 255, 30), (28, 257, 541, 200), (257, 46, 237, 541), (541, 237, 49, 256), (200, 541, 256, 31), (19, 246, 542, 193), (246, 37, 230, 542), (542, 230, 40, 258), (193, 542, 258, 22), (30, 255, 543, 201), (255, 48, 238, 543), (543, 238, 47, 254), (201, 543, 254, 29), (24, 259, 544, 194), (259, 42, 231, 544), (544, 231, 41, 247), (194, 544, 247, 23), (22, 258, 545, 202), (258, 40, 239, 545), (545, 239, 46, 257), (202, 545, 257, 28), (25, 260, 546, 195), (260, 43, 232, 546), (546, 232, 42, 259), (195, 546, 259, 24), (31, 256, 547, 203), (256, 49, 240, 547), (547, 240, 50, 261), (203, 547, 261, 32), (26, 192, 548, 196), (192, 44, 233, 548), (548, 233, 43, 260), (196, 548, 260, 25), (18, 253, 549, 189), (253, 36, 226, 549), (549, 226, 38, 251), (189, 549, 251, 20), (32, 261, 550, 204), (261, 50, 241, 550), (550, 241, 51, 249), (204, 550, 249, 33), (56, 318, 551, 264), (318, 74, 300, 551), (551, 300, 75, 317), (264, 551, 317, 57), (57, 317, 552, 271), (317, 75, 307, 552), (552, 307, 81, 265), (271, 552, 265, 63), (51, 285, 553, 242), (285, 69, 278, 553), (553, 278, 70, 284), (242, 553, 284, 52), (39, 286, 554, 235), (286, 57, 271, 554), (554, 271, 63, 281), (235, 554, 281, 45), (38, 287, 555, 228), (287, 56, 264, 555), (555, 264, 57, 286), (228, 555, 286, 39), (52, 284, 556, 243), (284, 70, 279, 556), (556, 279, 71, 288), (243, 556, 288, 53), (47, 290, 557, 236), (290, 65, 272, 557), (557, 272, 54, 289), (236, 557, 289, 36), (53, 288, 558, 244), (288, 71, 280, 558), (558, 280, 66, 291), (244, 558, 291, 48), (46, 293, 559, 237), (293, 64, 273, 559), (559, 273, 67, 292), (237, 559, 292, 49), (37, 282, 560, 230), (282, 55, 266, 560), (560, 266, 58, 294), (230, 560, 294, 40), (48, 291, 561, 238), (291, 66, 274, 561), (561, 274, 65, 290), (238, 561, 290, 47), (42, 295, 562, 231), (295, 60, 267, 562), (562, 267, 59, 283), (231, 562, 283, 41), (40, 294, 563, 239), (294, 58, 275, 563), (563, 275, 64, 293), (239, 563, 293, 46), (43, 296, 564, 232), (296, 61, 268, 564), (564, 268, 60, 295), (232, 564, 295, 42), (49, 292, 565, 240), (292, 67, 276, 565), (565, 276, 68, 297), (240, 565, 297, 50), (44, 229, 566, 233), (229, 62, 269, 566), (566, 269, 61, 296), (233, 566, 296, 43), (36, 289, 567, 226), (289, 54, 262, 567), (567, 262, 56, 287), (226, 567, 287, 38), (50, 297, 568, 241), (297, 68, 277, 568), (568, 277, 69, 285), (241, 568, 285, 51), (73, 299, 569, 340), (299, 77, 341, 569), (569, 341, 92, 346), (340, 569, 346, 91), (82, 311, 570, 301), (76, 343, 570, 311), (91, 301, 570, 343), (70, 320, 571, 279), (320, 88, 315, 571), (571, 315, 89, 319), (279, 571, 319, 71), (65, 322, 572, 272), (322, 83, 308, 572), (572, 308, 72, 321), (272, 572, 321, 54), (71, 319, 573, 280), (319, 89, 316, 573), (573, 316, 84, 323), (280, 573, 323, 66), (64, 325, 574, 273), (325, 82, 309, 574), (574, 309, 85, 324), (273, 574, 324, 67), (55, 327, 575, 266), (327, 73, 302, 575), (575, 302, 76, 326), (266, 575, 326, 58), (66, 323, 576, 274), (323, 84, 310, 576), (576, 310, 83, 322), (274, 576, 322, 65), (60, 329, 577, 267), (329, 78, 303, 577), (577, 303, 77, 328), (267, 577, 328, 59), (58, 326, 578, 275), (326, 76, 311, 578), (578, 311, 82, 325), (275, 578, 325, 64), (61, 330, 579, 268), (330, 79, 304, 579), (579, 304, 78, 329), (268, 579, 329, 60), (67, 324, 580, 276), (324, 85, 312, 580), (580, 312, 86, 331), (276, 580, 331, 68), (62, 332, 581, 269), (332, 80, 305, 581), (581, 305, 79, 330), (269, 581, 330, 61), (54, 321, 582, 262), (321, 72, 298, 582), (582, 298, 74, 318), (262, 582, 318, 56), (68, 331, 583, 277), (331, 86, 313, 583), (583, 313, 87, 333), (277, 583, 333, 69), (63, 265, 584, 270), (265, 81, 306, 584), (584, 306, 80, 332), (270, 584, 332, 62), (59, 328, 585, 263), (328, 77, 299, 585), (585, 299, 73, 327), (263, 585, 327, 55), (69, 333, 586, 278), (333, 87, 314, 586), (586, 314, 88, 320), (278, 586, 320, 70), (77, 303, 587, 341), (303, 78, 339, 587), (587, 339, 90, 347), (341, 587, 347, 92), (78, 304, 588, 339), (304, 79, 342, 588), (588, 342, 93, 344), (339, 588, 344, 90), (79, 305, 589, 342), (305, 80, 337, 589), (589, 337, 72, 345), (342, 589, 345, 93), (72, 308, 590, 338), (308, 83, 348, 590), (590, 348, 89, 315), (338, 590, 315, 88), (76, 302, 591, 343), (73, 340, 591, 302), (91, 343, 591, 340), (93, 336, 592, 344), (336, 87, 313, 592), (592, 313, 86, 335), (344, 592, 335, 90), (72, 338, 593, 345), (338, 88, 314, 593), (593, 314, 87, 336), (345, 593, 336, 93), (92, 334, 594, 346), (334, 85, 309, 594), (594, 309, 82, 301), (346, 594, 301, 91), (90, 335, 595, 347), (335, 86, 312, 595), (595, 312, 85, 334), (347, 595, 334, 92), (84, 316, 596, 310), (89, 348, 596, 316), (83, 310, 596, 348), (72, 337, 597, 298), (337, 80, 306, 597), (597, 306, 81, 349), (298, 597, 349, 74), (75, 300, 598, 307), (74, 349, 598, 300), (81, 307, 598, 349), (99, 351, 599, 408), (351, 95, 407, 599), (599, 407, 113, 388), (408, 599, 388, 117), (103, 358, 600, 406), (358, 102, 353, 600), (600, 353, 120, 395), (406, 600, 395, 121), (4, 183, 601, 370), (183, 10, 369, 601), (601, 369, 104, 363), (370, 601, 363, 98), (7, 176, 602, 372), (176, 6, 371, 602), (602, 371, 100, 356), (372, 602, 356, 101), (13, 184, 603, 374), (184, 14, 373, 603), (603, 373, 108, 364), (374, 603, 364, 107), (8, 177, 604, 375), (177, 7, 372, 604), (604, 372, 101, 357), (375, 604, 357, 102), (0, 170, 605, 377), (170, 2, 376, 605), (605, 376, 96, 350), (377, 605, 350, 94), (14, 185, 606, 373), (185, 15, 378, 606), (606, 378, 109, 365), (373, 606, 365, 108), (9, 178, 607, 379), (178, 8, 375, 607), (607, 375, 102, 358), (379, 607, 358, 103), (5, 171, 608, 381), (171, 1, 380, 608), (608, 380, 95, 351), (381, 608, 351, 99), (15, 186, 609, 378), (186, 16, 382, 609), (609, 382, 110, 366), (378, 609, 366, 109), (3, 179, 610, 383), (179, 9, 379, 610), (610, 379, 103, 359), (383, 610, 359, 97), (2, 172, 611, 376), (172, 3, 383, 611), (611, 383, 97, 352), (376, 611, 352, 96), (16, 187, 612, 382), (187, 17, 384, 612), (612, 384, 111, 367), (382, 612, 367, 110), (11, 180, 613, 385), (180, 0, 377, 613), (613, 377, 94, 360), (385, 613, 360, 105), (17, 188, 614, 384), (188, 12, 386, 614), (614, 386, 106, 368), (384, 614, 368, 111), (10, 181, 615, 369), (181, 13, 374, 615), (615, 374, 107, 361), (369, 615, 361, 104), (1, 174, 616, 380), (174, 4, 370, 616), (616, 370, 98, 354), (380, 616, 354, 95), (12, 182, 617, 386), (182, 11, 385, 617), (617, 385, 105, 362), (386, 617, 362, 106), (6, 175, 618, 371), (175, 5, 381, 618), (618, 381, 99, 355), (371, 618, 355, 100), (117, 388, 619, 444), (388, 113, 443, 619), (619, 443, 131, 424), (444, 619, 424, 135), (121, 395, 620, 442), (395, 120, 390, 620), (620, 390, 138, 431), (442, 620, 431, 139), (109, 366, 621, 410), (366, 110, 409, 621), (621, 409, 128, 403), (410, 621, 403, 127), (97, 359, 622, 411), (359, 103, 406, 622), (622, 406, 121, 396), (411, 622, 396, 115), (96, 352, 623, 412), (352, 97, 411, 623), (623, 411, 115, 389), (412, 623, 389, 114), (110, 367, 624, 409), (367, 111, 413, 624), (624, 413, 129, 404), (409, 624, 404, 128), (105, 360, 625, 415), (360, 94, 414, 625), (625, 414, 112, 397), (415, 625, 397, 123), (111, 368, 626, 413), (368, 106, 416, 626), (626, 416, 124, 405), (413, 626, 405, 129), (104, 361, 627, 418), (361, 107, 417, 627), (627, 417, 125, 398), (418, 627, 398, 122), (95, 354, 628, 407), (354, 98, 419, 628), (628, 419, 116, 391), (407, 628, 391, 113), (106, 362, 629, 416), (362, 105, 415, 629), (629, 415, 123, 399), (416, 629, 399, 124), (100, 355, 630, 420), (355, 99, 408, 630), (630, 408, 117, 392), (420, 630, 392, 118), (98, 363, 631, 419), (363, 104, 418, 631), (631, 418, 122, 400), (419, 631, 400, 116), (101, 356, 632, 421), (356, 100, 420, 632), (632, 420, 118, 393), (421, 632, 393, 119), (107, 364, 633, 417), (364, 108, 422, 633), (633, 422, 126, 401), (417, 633, 401, 125), (102, 357, 634, 353), (357, 101, 421, 634), (634, 421, 119, 394), (353, 634, 394, 120), (94, 350, 635, 414), (350, 96, 412, 635), (635, 412, 114, 387), (414, 635, 387, 112), (108, 365, 636, 422), (365, 109, 410, 636), (636, 410, 127, 402), (422, 636, 402, 126), (132, 425, 637, 479), (425, 133, 478, 637), (637, 478, 151, 461), (479, 637, 461, 150), (133, 432, 638, 478), (432, 139, 426, 638), (638, 426, 157, 468), (478, 638, 468, 151), (127, 403, 639, 446), (403, 128, 445, 639), (639, 445, 146, 439), (446, 639, 439, 145), (115, 396, 640, 447), (396, 121, 442, 640), (640, 442, 139, 432), (447, 640, 432, 133), (114, 389, 641, 448), (389, 115, 447, 641), (641, 447, 133, 425), (448, 641, 425, 132), (128, 404, 642, 445), (404, 129, 449, 642), (642, 449, 147, 440), (445, 642, 440, 146), (123, 397, 643, 451), (397, 112, 450, 643), (643, 450, 130, 433), (451, 643, 433, 141), (129, 405, 644, 449), (405, 124, 452, 644), (644, 452, 142, 441), (449, 644, 441, 147), (122, 398, 645, 454), (398, 125, 453, 645), (645, 453, 143, 434), (454, 645, 434, 140), (113, 391, 646, 443), (391, 116, 455, 646), (646, 455, 134, 427), (443, 646, 427, 131), (124, 399, 647, 452), (399, 123, 451, 647), (647, 451, 141, 435), (452, 647, 435, 142), (118, 392, 648, 456), (392, 117, 444, 648), (648, 444, 135, 428), (456, 648, 428, 136), (116, 400, 649, 455), (400, 122, 454, 649), (649, 454, 140, 436), (455, 649, 436, 134), (119, 393, 650, 457), (393, 118, 456, 650), (650, 456, 136, 429), (457, 650, 429, 137), (125, 401, 651, 453), (401, 126, 458, 651), (651, 458, 144, 437), (453, 651, 437, 143), (120, 394, 652, 390), (394, 119, 457, 652), (652, 457, 137, 430), (390, 652, 430, 138), (112, 387, 653, 450), (387, 114, 448, 653), (653, 448, 132, 423), (450, 653, 423, 130), (126, 402, 654, 458), (402, 127, 446, 654), (654, 446, 145, 438), (458, 654, 438, 144), (149, 501, 655, 460), (501, 167, 507, 655), (655, 507, 168, 502), (460, 655, 502, 153), (158, 462, 656, 472), (167, 504, 656, 462), (152, 472, 656, 504), (146, 440, 657, 481), (440, 147, 480, 657), (657, 480, 165, 476), (481, 657, 476, 164), (141, 433, 658, 483), (433, 130, 482, 658), (658, 482, 148, 469), (483, 658, 469, 159), (147, 441, 659, 480), (441, 142, 484, 659), (659, 484, 160, 477), (480, 659, 477, 165), (140, 434, 660, 486), (434, 143, 485, 660), (660, 485, 161, 470), (486, 660, 470, 158), (131, 427, 661, 488), (427, 134, 487, 661), (661, 487, 152, 463), (488, 661, 463, 149), (142, 435, 662, 484), (435, 141, 483, 662), (662, 483, 159, 471), (484, 662, 471, 160), (136, 428, 663, 490), (428, 135, 489, 663), (663, 489, 153, 464), (490, 663, 464, 154), (134, 436, 664, 487), (436, 140, 486, 664), (664, 486, 158, 472), (487, 664, 472, 152), (137, 429, 665, 491), (429, 136, 490, 665), (665, 490, 154, 465), (491, 665, 465, 155), (143, 437, 666, 485), (437, 144, 492, 666), (666, 492, 162, 473), (485, 666, 473, 161), (138, 430, 667, 493), (430, 137, 491, 667), (667, 491, 155, 466), (493, 667, 466, 156), (130, 423, 668, 482), (423, 132, 479, 668), (668, 479, 150, 459), (482, 668, 459, 148), (144, 438, 669, 492), (438, 145, 494, 669), (669, 494, 163, 474), (492, 669, 474, 162), (139, 431, 670, 426), (431, 138, 493, 670), (670, 493, 156, 467), (426, 670, 467, 157), (135, 424, 671, 489), (424, 131, 488, 671), (671, 488, 149, 460), (489, 671, 460, 153), (145, 439, 672, 494), (439, 146, 481, 672), (672, 481, 164, 475), (494, 672, 475, 163), (153, 502, 673, 464), (502, 168, 508, 673), (673, 508, 166, 500), (464, 673, 500, 154), (154, 500, 674, 465), (500, 166, 505, 674), (674, 505, 169, 503), (465, 674, 503, 155), (155, 503, 675, 466), (503, 169, 506, 675), (675, 506, 148, 498), (466, 675, 498, 156), (148, 499, 676, 469), (499, 164, 476, 676), (676, 476, 165, 509), (469, 676, 509, 159), (152, 504, 677, 463), (167, 501, 677, 504), (149, 463, 677, 501), (169, 505, 678, 497), (505, 166, 496, 678), (678, 496, 162, 474), (497, 678, 474, 163), (148, 506, 679, 499), (506, 169, 497, 679), (679, 497, 163, 475), (499, 679, 475, 164), (168, 507, 680, 495), (507, 167, 462, 680), (680, 462, 158, 470), (495, 680, 470, 161), (166, 508, 681, 496), (508, 168, 495, 681), (681, 495, 161, 473), (496, 681, 473, 162), (160, 471, 682, 477), (159, 509, 682, 471), (165, 477, 682, 509), (148, 459, 683, 498), (459, 150, 510, 683), (683, 510, 157, 467), (498, 683, 467, 156), (151, 468, 684, 461), (157, 510, 684, 468), (150, 461, 684, 510)])
me_circle_001.polygons.foreach_set('use_smooth', [True] * 700)
_uv = me_circle_001.uv_layers.new(name='UVMap')
_uv.uv.foreach_set('vector', [0.0, 0.0, 0.0, 0.0, 0.0, 0.0, 0.0, 0.0, 0.0, 0.0, 0.0, 0.0, 0.0, 0.0, 0.0, 0.0, 0.0, 0.0, 0.0, 0.0, 0.0, 0.0, 0.0, 0.0, 0.0, 0.0, 0.0, 0.0, 0.0, 0.0, 0.0, 0.0, 0.0, 0.0, 0.0, 0.0, 0.0, 0.0, 0.0, 0.0, 0.0, 0.0, 0.0, 0.0, 0.0, 0.0, 0.0, 0.0, 0.0, 0.0, 0.0, 0.0, 0.0, 0.0, 0.0, 0.0, 0.0, 0.0, 0.0, 0.0, 0.0, 0.0, 0.0, 0.0, 0.0, 0.0, 0.0, 0.0, 0.0, 0.0, 0.0, 0.0, 0.0, 0.0, 0.0, 0.0, 0.0, 0.0, 0.0, 0.0, 0.0, 0.0, 0.0, 0.0, 0.0, 0.0, 0.0, 0.0, 0.0, 0.0, 0.0, 0.0, 0.0, 0.0, 0.0, 0.0, 0.0, 0.0, 0.0, 0.0, 0.0, 0.0, 0.0, 0.0, 0.0, 0.0, 0.0, 0.0, 0.0, 0.0, 0.0, 0.0, 0.0, 0.0, 0.0, 0.0, 0.0, 0.0, 0.0, 0.0, 0.0, 0.0, 0.0, 0.0, 0.0, 0.0, 0.0, 0.0, 0.0, 0.0, 0.0, 0.0, 0.0, 0.0, 0.0, 0.0, 0.0, 0.0, 0.0, 0.0, 0.0, 0.0, 0.0, 0.0, 0.0, 0.0, 0.0, 0.0, 0.0, 0.0, 0.0, 0.0, 0.0, 0.0, 0.0, 0.0, 0.0, 0.0, 0.0, 0.0, 0.0, 0.0, 0.0, 0.0, 0.0, 0.0, 0.0, 0.0, 0.0, 0.0, 0.0, 0.0, 0.0, 0.0, 0.0, 0.0, 0.0, 0.0, 0.0, 0.0, 0.0, 0.0, 0.0, 0.0, 0.0, 0.0, 0.0, 0.0, 0.0, 0.0, 0.0, 0.0, 0.0, 0.0, 0.0, 0.0, 0.0, 0.0, 0.0, 0.0, 0.0, 0.0, 0.0, 0.0, 0.0, 0.0, 0.0, 0.0, 0.0, 0.0, 0.0, 0.0, 0.0, 0.0, 0.0, 0.0, 0.0, 0.0, 0.0, 0.0, 0.0, 0.0, 0.0, 0.0, 0.0, 0.0, 0.0, 0.0, 0.0, 0.0, 0.0, 0.0, 0.0, 0.0, 0.0, 0.0, 0.0, 0.0, 0.0, 0.0, 0.0, 0.0, 0.0, 0.0, 0.0, 0.0, 0.0, 0.0, 0.0, 0.0, 0.0, 0.0, 0.0, 0.0, 0.0, 0.0, 0.0, 0.0, 0.0, 0.0, 0.0, 0.0, 0.0, 0.0, 0.0, 0.0, 0.0, 0.0, 0.0, 0.0, 0.0, 0.0, 0.0, 0.0, 0.0, 0.0, 0.0, 0.0, 0.0, 0.0, 0.0, 0.0, 0.0, 0.0, 0.0, 0.0, 0.0, 0.0, 0.0, 0.0, 0.0, 0.0, 0.0, 0.0, 0.0, 0.0, 0.0, 0.0, 0.0, 0.0, 0.0, 0.0, 0.0, 0.0, 0.0, 0.0, 0.0, 0.0, 0.0, 0.0, 0.0, 0.0, 0.0, 0.0, 0.0, 0.0, 0.0, 0.0, 0.0, 0.0, 0.0, 0.0, 0.0, 0.0, 0.0, 0.0, 0.0, 0.0, 0.0, 0.0, 0.0, 0.0, 0.0, 0.0, 0.0, 0.0, 0.0, 0.0, 0.0, 0.0, 0.0, 0.0, 0.0, 0.0, 0.0, 0.0, 0.0, 0.0, 0.0, 0.0, 0.0, 0.0, 0.0, 0.0, 0.0, 0.0, 0.0, 0.0, 0.0, 0.0, 0.0, 0.0, 0.0, 0.0, 0.0, 0.0, 0.0, 0.0, 0.0, 0.0, 0.0, 0.0, 0.0, 0.0, 0.0, 0.0, 0.0, 0.0, 0.0, 0.0, 0.0, 0.0, 0.0, 0.0, 0.0, 0.0, 0.0, 0.0, 0.0, 0.0, 0.0, 0.0, 0.0, 0.0, 0.0, 0.0, 0.0, 0.0, 0.0, 0.0, 0.0, 0.0, 0.0, 0.0, 0.0, 0.0, 0.0, 0.0, 0.0, 0.0, 0.0, 0.0, 0.0, 0.0, 0.0, 0.0, 0.0, 0.0, 0.0, 0.0, 0.0, 0.0, 0.0, 0.0, 0.0, 0.0, 0.0, 0.0, 0.0, 0.0, 0.0, 0.0, 0.0, 0.0, 0.0, 0.0, 0.0, 0.0, 0.0, 0.0, 0.0, 0.0, 0.0, 0.0, 0.0, 0.0, 0.0, 0.0, 0.0, 0.0, 0.0, 0.0, 0.0, 0.0, 0.0, 0.0, 0.0, 0.0, 0.0, 0.0, 0.0, 0.0, 0.0, 0.0, 0.0, 0.0, 0.0, 0.0, 0.0, 0.0, 0.0, 0.0, 0.0, 0.0, 0.0, 0.0, 0.0, 0.0, 0.0, 0.0, 0.0, 0.0, 0.0, 0.0, 0.0, 0.0, 0.0, 0.0, 0.0, 0.0, 0.0, 0.0, 0.0, 0.0, 0.0, 0.0, 0.0, 0.0, 0.0, 0.0, 0.0, 0.0, 0.0, 0.0, 0.0, 0.0, 0.0, 0.0, 0.0, 0.0, 0.0, 0.0, 0.0, 0.0, 0.0, 0.0, 0.0, 0.0, 0.0, 0.0, 0.0, 0.0, 0.0, 0.0, 0.0, 0.0, 0.0, 0.0, 0.0, 0.0, 0.0, 0.0, 0.0, 0.0, 0.0, 0.0, 0.0, 0.0, 0.0, 0.0, 0.0, 0.0, 0.0, 0.0, 0.0, 0.0, 0.0, 0.0, 0.0, 0.0, 0.0, 0.0, 0.0, 0.0, 0.0, 0.0, 0.0, 0.0, 0.0, 0.0, 0.0, 0.0, 0.0, 0.0, 0.0, 0.0, 0.0, 0.0, 0.0, 0.0, 0.0, 0.0, 0.0, 0.0, 0.0, 0.0, 0.0, 0.0, 0.0, 0.0, 0.0, 0.0, 0.0, 0.0, 0.0, 0.0, 0.0, 0.0, 0.0, 0.0, 0.0, 0.0, 0.0, 0.0, 0.0, 0.0, 0.0, 0.0, 0.0, 0.0, 0.0, 0.0, 0.0, 0.0, 0.0, 0.0, 0.0, 0.0, 0.0, 0.0, 0.0, 0.0, 0.0, 0.0, 0.0, 0.0, 0.0, 0.0, 0.0, 0.0, 0.0, 0.0, 0.0, 0.0, 0.0, 0.0, 0.0, 0.0, 0.0, 0.0, 0.0, 0.0, 0.0, 0.0, 0.0, 0.0, 0.0, 0.0, 0.0, 0.0, 0.0, 0.0, 0.0, 0.0, 0.0, 0.0, 0.0, 0.0, 0.0, 0.0, 0.0, 0.0, 0.0, 0.0, 0.0, 0.0, 0.0, 0.0, 0.0, 0.0, 0.0, 0.0, 0.0, 0.0, 0.0, 0.0, 0.0, 0.0, 0.0, 0.0, 0.0, 0.0, 0.0, 0.0, 0.0, 0.0, 0.0, 0.0, 0.0, 0.0, 0.0, 0.0, 0.0, 0.0, 0.0, 0.0, 0.0, 0.0, 0.0, 0.0, 0.0, 0.0, 0.0, 0.0, 0.0, 0.0, 0.0, 0.0, 0.0, 0.0, 0.0, 0.0, 0.0, 0.0, 0.0, 0.0, 0.0, 0.0, 0.0, 0.0, 0.0, 0.0, 0.0, 0.0, 0.0, 0.0, 0.0, 0.0, 0.0, 0.0, 0.0, 0.0, 0.0, 0.0, 0.0, 0.0, 0.0, 0.0, 0.0, 0.0, 0.0, 0.0, 0.0, 0.0, 0.0, 0.0, 0.0, 0.0, 0.0, 0.0, 0.0, 0.0, 0.0, 0.0, 0.0, 0.0, 0.0, 0.0, 0.0, 0.0, 0.0, 0.0, 0.0, 0.0, 0.0, 0.0, 0.0, 0.0, 0.0, 0.0, 0.0, 0.0, 0.0, 0.0, 0.0, 0.0, 0.0, 0.0, 0.0, 0.0, 0.0, 0.0, 0.0, 0.0, 0.0, 0.0, 0.0, 0.0, 0.0, 0.0, 0.0, 0.0, 0.0, 0.0, 0.0, 0.0, 0.0, 0.0, 0.0, 0.0, 0.0, 0.0, 0.0, 0.0, 0.0, 0.0, 0.0, 0.0, 0.0, 0.0, 0.0, 0.0, 0.0, 0.0, 0.0, 0.0, 0.0, 0.0, 0.0, 0.0, 0.0, 0.0, 0.0, 0.0, 0.0, 0.0, 0.0, 0.0, 0.0, 0.0, 0.0, 0.0, 0.0, 0.0, 0.0, 0.0, 0.0, 0.0, 0.0, 0.0, 0.0, 0.0, 0.0, 0.0, 0.0, 0.0, 0.0, 0.0, 0.0, 0.0, 0.0, 0.0, 0.0, 0.0, 0.0, 0.0, 0.0, 0.0, 0.0, 0.0, 0.0, 0.0, 0.0, 0.0, 0.0, 0.0, 0.0, 0.0, 0.0, 0.0, 0.0, 0.0, 0.0, 0.0, 0.0, 0.0, 0.0, 0.0, 0.0, 0.0, 0.0, 0.0, 0.0, 0.0, 0.0, 0.0, 0.0, 0.0, 0.0, 0.0, 0.0, 0.0, 0.0, 0.0, 0.0, 0.0, 0.0, 0.0, 0.0, 0.0, 0.0, 0.0, 0.0, 0.0, 0.0, 0.0, 0.0, 0.0, 0.0, 0.0, 0.0, 0.0, 0.0, 0.0, 0.0, 0.0, 0.0, 0.0, 0.0, 0.0, 0.0, 0.0, 0.0, 0.0, 0.0, 0.0, 0.0, 0.0, 0.0, 0.0, 0.0, 0.0, 0.0, 0.0, 0.0, 0.0, 0.0, 0.0, 0.0, 0.0, 0.0, 0.0, 0.0, 0.0, 0.0, 0.0, 0.0, 0.0, 0.0, 0.0, 0.0, 0.0, 0.0, 0.0, 0.0, 0.0, 0.0, 0.0, 0.0, 0.0, 0.0, 0.0, 0.0, 0.0, 0.0, 0.0, 0.0, 0.0, 0.0, 0.0, 0.0, 0.0, 0.0, 0.0, 0.0, 0.0, 0.0, 0.0, 0.0, 0.0, 0.0, 0.0, 0.0, 0.0, 0.0, 0.0, 0.0, 0.0, 0.0, 0.0, 0.0, 0.0, 0.0, 0.0, 0.0, 0.0, 0.0, 0.0, 0.0, 0.0, 0.0, 0.0, 0.0, 0.0, 0.0, 0.0, 0.0, 0.0, 0.0, 0.0, 0.0, 0.0, 0.0, 0.0, 0.0, 0.0, 0.0, 0.0, 0.0, 0.0, 0.0, 0.0, 0.0, 0.0, 0.0, 0.0, 0.0, 0.0, 0.0, 0.0, 0.0, 0.0, 0.0, 0.0, 0.0, 0.0, 0.0, 0.0, 0.0, 0.0, 0.0, 0.0, 0.0, 0.0, 0.0, 0.0, 0.0, 0.0, 0.0, 0.0, 0.0, 0.0, 0.0, 0.0, 0.0, 0.0, 0.0, 0.0, 0.0, 0.0, 0.0, 0.0, 0.0, 0.0, 0.0, 0.0, 0.0, 0.0, 0.0, 0.0, 0.0, 0.0, 0.0, 0.0, 0.0, 0.0, 0.0, 0.0, 0.0, 0.0, 0.0, 0.0, 0.0, 0.0, 0.0, 0.0, 0.0, 0.0, 0.0, 0.0, 0.0, 0.0, 0.0, 0.0, 0.0, 0.0, 0.0, 0.0, 0.0, 0.0, 0.0, 0.0, 0.0, 0.0, 0.0, 0.0, 0.0, 0.0, 0.0, 0.0, 0.0, 0.0, 0.0, 0.0, 0.0, 0.0, 0.0, 0.0, 0.0, 0.0, 0.0, 0.0, 0.0, 0.0, 0.0, 0.0, 0.0, 0.0, 0.0, 0.0, 0.0, 0.0, 0.0, 0.0, 0.0, 0.0, 0.0, 0.0, 0.0, 0.0, 0.0, 0.0, 0.0, 0.0, 0.0, 0.0, 0.0, 0.0, 0.0, 0.0, 0.0, 0.0, 0.0, 0.0, 0.0, 0.0, 0.0, 0.0, 0.0, 0.0, 0.0, 0.0, 0.0, 0.0, 0.0, 0.0, 0.0, 0.0, 0.0, 0.0, 0.0, 0.0, 0.0, 0.0, 0.0, 0.0, 0.0, 0.0, 0.0, 0.0, 0.0, 0.0, 0.0, 0.0, 0.0, 0.0, 0.0, 0.0, 0.0, 0.0, 0.0, 0.0, 0.0, 0.0, 0.0, 0.0, 0.0, 0.0, 0.0, 0.0, 0.0, 0.0, 0.0, 0.0, 0.0, 0.0, 0.0, 0.0, 0.0, 0.0, 0.0, 0.0, 0.0, 0.0, 0.0, 0.0, 0.0, 0.0, 0.0, 0.0, 0.0, 0.0, 0.0, 0.0, 0.0, 0.0, 0.0, 0.0, 0.0, 0.0, 0.0, 0.0, 0.0, 0.0, 0.0, 0.0, 0.0, 0.0, 0.0, 0.0, 0.0, 0.0, 0.0, 0.0, 0.0, 0.0, 0.0, 0.0, 0.0, 0.0, 0.0, 0.0, 0.0, 0.0, 0.0, 0.0, 0.0, 0.0, 0.0, 0.0, 0.0, 0.0, 0.0, 0.0, 0.0, 0.0, 0.0, 0.0, 0.0, 0.0, 0.0, 0.0, 0.0, 0.0, 0.0, 0.0, 0.0, 0.0, 0.0, 0.0, 0.0, 0.0, 0.0, 0.0, 0.0, 0.0, 0.0, 0.0, 0.0, 0.0, 0.0, 0.0, 0.0, 0.0, 0.0, 0.0, 0.0, 0.0, 0.0, 0.0, 0.0, 0.0, 0.0, 0.0, 0.0, 0.0, 0.0, 0.0, 0.0, 0.0, 0.0, 0.0, 0.0, 0.0, 0.0, 0.0, 0.0, 0.0, 0.0, 0.0, 0.0, 0.0, 0.0, 0.0, 0.0, 0.0, 0.0, 0.0, 0.0, 0.0, 0.0, 0.0, 0.0, 0.0, 0.0, 0.0, 0.0, 0.0, 0.0, 0.0, 0.0, 0.0, 0.0, 0.0, 0.0, 0.0, 0.0, 0.0, 0.0, 0.0, 0.0, 0.0, 0.0, 0.0, 0.0, 0.0, 0.0, 0.0, 0.0, 0.0, 0.0, 0.0, 0.0, 0.0, 0.0, 0.0, 0.0, 0.0, 0.0, 0.0, 0.0, 0.0, 0.0, 0.0, 0.0, 0.0, 0.0, 0.0, 0.0, 0.0, 0.0, 0.0, 0.0, 0.0, 0.0, 0.0, 0.0, 0.0, 0.0, 0.0, 0.0, 0.0, 0.0, 0.0, 0.0, 0.0, 0.0, 0.0, 0.0, 0.0, 0.0, 0.0, 0.0, 0.0, 0.0, 0.0, 0.0, 0.0, 0.0, 0.0, 0.0, 0.0, 0.0, 0.0, 0.0, 0.0, 0.0, 0.0, 0.0, 0.0, 0.0, 0.0, 0.0, 0.0, 0.0, 0.0, 0.0, 0.0, 0.0, 0.0, 0.0, 0.0, 0.0, 0.0, 0.0, 0.0, 0.0, 0.0, 0.0, 0.0, 0.0, 0.0, 0.0, 0.0, 0.0, 0.0, 0.0, 0.0, 0.0, 0.0, 0.0, 0.0, 0.0, 0.0, 0.0, 0.0, 0.0, 0.0, 0.0, 0.0, 0.0, 0.0, 0.0, 0.0, 0.0, 0.0, 0.0, 0.0, 0.0, 0.0, 0.0, 0.0, 0.0, 0.0, 0.0, 0.0, 0.0, 0.0, 0.0, 0.0, 0.0, 0.0, 0.0, 0.0, 0.0, 0.0, 0.0, 0.0, 0.0, 0.0, 0.0, 0.0, 0.0, 0.0, 0.0, 0.0, 0.0, 0.0, 0.0, 0.0, 0.0, 0.0, 0.0, 0.0, 0.0, 0.0, 0.0, 0.0, 0.0, 0.0, 0.0, 0.0, 0.0, 0.0, 0.0, 0.0, 0.0, 0.0, 0.0, 0.0, 0.0, 0.0, 0.0, 0.0, 0.0, 0.0, 0.0, 0.0, 0.0, 0.0, 0.0, 0.0, 0.0, 0.0, 0.0, 0.0, 0.0, 0.0, 0.0, 0.0, 0.0, 0.0, 0.0, 0.0, 0.0, 0.0, 0.0, 0.0, 0.0, 0.0, 0.0, 0.0, 0.0, 0.0, 0.0, 0.0, 0.0, 0.0, 0.0, 0.0, 0.0, 0.0, 0.0, 0.0, 0.0, 0.0, 0.0, 0.0, 0.0, 0.0, 0.0, 0.0, 0.0, 0.0, 0.0, 0.0, 0.0, 0.0, 0.0, 0.0, 0.0, 0.0, 0.0, 0.0, 0.0, 0.0, 0.0, 0.0, 0.0, 0.0, 0.0, 0.0, 0.0, 0.0, 0.0, 0.0, 0.0, 0.0, 0.0, 0.0, 0.0, 0.0, 0.0, 0.0, 0.0, 0.0, 0.0, 0.0, 0.0, 0.0, 0.0, 0.0, 0.0, 0.0, 0.0, 0.0, 0.0, 0.0, 0.0, 0.0, 0.0, 0.0, 0.0, 0.0, 0.0, 0.0, 0.0, 0.0, 0.0, 0.0, 0.0, 0.0, 0.0, 0.0, 0.0, 0.0, 0.0, 0.0, 0.0, 0.0, 0.0, 0.0, 0.0, 0.0, 0.0, 0.0, 0.0, 0.0, 0.0, 0.0, 0.0, 0.0, 0.0, 0.0, 0.0, 0.0, 0.0, 0.0, 0.0, 0.0, 0.0, 0.0, 0.0, 0.0, 0.0, 0.0, 0.0, 0.0, 0.0, 0.0, 0.0, 0.0, 0.0, 0.0, 0.0, 0.0, 0.0, 0.0, 0.0, 0.0, 0.0, 0.0, 0.0, 0.0, 0.0, 0.0, 0.0, 0.0, 0.0, 0.0, 0.0, 0.0, 0.0, 0.0, 0.0, 0.0, 0.0, 0.0, 0.0, 0.0, 0.0, 0.0, 0.0, 0.0, 0.0, 0.0, 0.0, 0.0, 0.0, 0.0, 0.0, 0.0, 0.0, 0.0, 0.0, 0.0, 0.0, 0.0, 0.0, 0.0, 0.0, 0.0, 0.0, 0.0, 0.0, 0.0, 0.0, 0.0, 0.0, 0.0, 0.0, 0.0, 0.0, 0.0, 0.0, 0.0, 0.0, 0.0, 0.0, 0.0, 0.0, 0.0, 0.0, 0.0, 0.0, 0.0, 0.0, 0.0, 0.0, 0.0, 0.0, 0.0, 0.0, 0.0, 0.0, 0.0, 0.0, 0.0, 0.0, 0.0, 0.0, 0.0, 0.0, 0.0, 0.0, 0.0, 0.0, 0.0, 0.0, 0.0, 0.0, 0.0, 0.0, 0.0, 0.0, 0.0, 0.0, 0.0, 0.0, 0.0, 0.0, 0.0, 0.0, 0.0, 0.0, 0.0, 0.0, 0.0, 0.0, 0.0, 0.0, 0.0, 0.0, 0.0, 0.0, 0.0, 0.0, 0.0, 0.0, 0.0, 0.0, 0.0, 0.0, 0.0, 0.0, 0.0, 0.0, 0.0, 0.0, 0.0, 0.0, 0.0, 0.0, 0.0, 0.0, 0.0, 0.0, 0.0, 0.0, 0.0, 0.0, 0.0, 0.0, 0.0, 0.0, 0.0, 0.0, 0.0, 0.0, 0.0, 0.0, 0.0, 0.0, 0.0, 0.0, 0.0, 0.0, 0.0, 0.0, 0.0, 0.0, 0.0, 0.0, 0.0, 0.0, 0.0, 0.0, 0.0, 0.0, 0.0, 0.0, 0.0, 0.0, 0.0, 0.0, 0.0, 0.0, 0.0, 0.0, 0.0, 0.0, 0.0, 0.0, 0.0, 0.0, 0.0, 0.0, 0.0, 0.0, 0.0, 0.0, 0.0, 0.0, 0.0, 0.0, 0.0, 0.0, 0.0, 0.0, 0.0, 0.0, 0.0, 0.0, 0.0, 0.0, 0.0, 0.0, 0.0, 0.0, 0.0, 0.0, 0.0, 0.0, 0.0, 0.0, 0.0, 0.0, 0.0, 0.0, 0.0, 0.0, 0.0, 0.0, 0.0, 0.0, 0.0, 0.0, 0.0, 0.0, 0.0, 0.0, 0.0, 0.0, 0.0, 0.0, 0.0, 0.0, 0.0, 0.0, 0.0, 0.0, 0.0, 0.0, 0.0, 0.0, 0.0, 0.0, 0.0, 0.0, 0.0, 0.0, 0.0, 0.0, 0.0, 0.0, 0.0, 0.0, 0.0, 0.0, 0.0, 0.0, 0.0, 0.0, 0.0, 0.0, 0.0, 0.0, 0.0, 0.0, 0.0, 0.0, 0.0, 0.0, 0.0, 0.0, 0.0, 0.0, 0.0, 0.0, 0.0, 0.0, 0.0, 0.0, 0.0, 0.0, 0.0, 0.0, 0.0, 0.0, 0.0, 0.0, 0.0, 0.0, 0.0, 0.0, 0.0, 0.0, 0.0, 0.0, 0.0, 0.0, 0.0, 0.0, 0.0, 0.0, 0.0, 0.0, 0.0, 0.0, 0.0, 0.0, 0.0, 0.0, 0.0, 0.0, 0.0, 0.0, 0.0, 0.0, 0.0, 0.0, 0.0, 0.0, 0.0, 0.0, 0.0, 0.0, 0.0, 0.0, 0.0, 0.0, 0.0, 0.0, 0.0, 0.0, 0.0, 0.0, 0.0, 0.0, 0.0, 0.0, 0.0, 0.0, 0.0, 0.0, 0.0, 0.0, 0.0, 0.0, 0.0, 0.0, 0.0, 0.0, 0.0, 0.0, 0.0, 0.0, 0.0, 0.0, 0.0, 0.0, 0.0, 0.0, 0.0, 0.0, 0.0, 0.0, 0.0, 0.0, 0.0, 0.0, 0.0, 0.0, 0.0, 0.0, 0.0, 0.0, 0.0, 0.0, 0.0, 0.0, 0.0, 0.0, 0.0, 0.0, 0.0, 0.0, 0.0, 0.0, 0.0, 0.0, 0.0, 0.0, 0.0, 0.0, 0.0, 0.0, 0.0, 0.0, 0.0, 0.0, 0.0, 0.0, 0.0, 0.0, 0.0, 0.0, 0.0, 0.0, 0.0, 0.0, 0.0, 0.0, 0.0, 0.0, 0.0, 0.0, 0.0, 0.0, 0.0, 0.0, 0.0, 0.0, 0.0, 0.0, 0.0, 0.0, 0.0, 0.0, 0.0, 0.0, 0.0, 0.0, 0.0, 0.0, 0.0, 0.0, 0.0, 0.0, 0.0, 0.0, 0.0, 0.0, 0.0, 0.0, 0.0, 0.0, 0.0, 0.0, 0.0, 0.0, 0.0, 0.0, 0.0, 0.0, 0.0, 0.0, 0.0, 0.0, 0.0, 0.0, 0.0, 0.0, 0.0, 0.0, 0.0, 0.0, 0.0, 0.0, 0.0, 0.0, 0.0, 0.0, 0.0, 0.0, 0.0, 0.0, 0.0, 0.0, 0.0, 0.0, 0.0, 0.0, 0.0, 0.0, 0.0, 0.0, 0.0, 0.0, 0.0, 0.0, 0.0, 0.0, 0.0, 0.0, 0.0, 0.0, 0.0, 0.0, 0.0, 0.0, 0.0, 0.0, 0.0, 0.0, 0.0, 0.0, 0.0, 0.0, 0.0, 0.0, 0.0, 0.0, 0.0, 0.0, 0.0, 0.0, 0.0, 0.0, 0.0, 0.0, 0.0, 0.0, 0.0, 0.0, 0.0, 0.0, 0.0, 0.0, 0.0, 0.0, 0.0, 0.0, 0.0, 0.0, 0.0, 0.0, 0.0, 0.0, 0.0, 0.0, 0.0, 0.0, 0.0, 0.0, 0.0, 0.0, 0.0, 0.0, 0.0, 0.0, 0.0, 0.0, 0.0, 0.0, 0.0, 0.0, 0.0, 0.0, 0.0, 0.0, 0.0, 0.0, 0.0, 0.0, 0.0, 0.0, 0.0, 0.0, 0.0, 0.0, 0.0, 0.0, 0.0, 0.0, 0.0, 0.0, 0.0, 0.0, 0.0, 0.0, 0.0, 0.0, 0.0, 0.0, 0.0, 0.0, 0.0, 0.0, 0.0, 0.0, 0.0, 0.0, 0.0, 0.0, 0.0, 0.0, 0.0, 0.0, 0.0, 0.0, 0.0, 0.0, 0.0, 0.0, 0.0, 0.0, 0.0, 0.0, 0.0, 0.0, 0.0, 0.0, 0.0, 0.0, 0.0, 0.0, 0.0, 0.0, 0.0, 0.0, 0.0, 0.0, 0.0, 0.0, 0.0, 0.0, 0.0, 0.0, 0.0, 0.0, 0.0, 0.0, 0.0, 0.0, 0.0, 0.0, 0.0, 0.0, 0.0, 0.0, 0.0, 0.0, 0.0, 0.0, 0.0, 0.0, 0.0, 0.0, 0.0, 0.0, 0.0, 0.0, 0.0, 0.0, 0.0, 0.0, 0.0, 0.0, 0.0, 0.0, 0.0, 0.0, 0.0, 0.0, 0.0, 0.0, 0.0, 0.0, 0.0, 0.0, 0.0, 0.0, 0.0, 0.0, 0.0, 0.0, 0.0, 0.0, 0.0, 0.0, 0.0, 0.0, 0.0, 0.0, 0.0, 0.0, 0.0, 0.0, 0.0, 0.0, 0.0, 0.0, 0.0, 0.0, 0.0, 0.0, 0.0, 0.0, 0.0, 0.0, 0.0, 0.0, 0.0, 0.0, 0.0, 0.0, 0.0, 0.0, 0.0, 0.0, 0.0, 0.0, 0.0, 0.0, 0.0, 0.0, 0.0, 0.0, 0.0, 0.0, 0.0, 0.0, 0.0, 0.0, 0.0, 0.0, 0.0, 0.0, 0.0, 0.0, 0.0, 0.0, 0.0, 0.0, 0.0, 0.0, 0.0, 0.0, 0.0, 0.0, 0.0, 0.0, 0.0, 0.0, 0.0, 0.0, 0.0, 0.0, 0.0, 0.0, 0.0, 0.0, 0.0, 0.0, 0.0, 0.0, 0.0, 0.0, 0.0, 0.0, 0.0, 0.0, 0.0, 0.0, 0.0, 0.0, 0.0, 0.0, 0.0, 0.0, 0.0, 0.0, 0.0, 0.0, 0.0, 0.0, 0.0, 0.0, 0.0, 0.0, 0.0, 0.0, 0.0, 0.0, 0.0, 0.0, 0.0, 0.0, 0.0, 0.0, 0.0, 0.0, 0.0, 0.0, 0.0, 0.0, 0.0, 0.0, 0.0, 0.0, 0.0, 0.0, 0.0, 0.0, 0.0, 0.0, 0.0, 0.0, 0.0, 0.0, 0.0, 0.0, 0.0, 0.0, 0.0, 0.0, 0.0, 0.0, 0.0, 0.0, 0.0, 0.0, 0.0, 0.0, 0.0, 0.0, 0.0, 0.0, 0.0, 0.0, 0.0, 0.0, 0.0, 0.0, 0.0, 0.0, 0.0, 0.0, 0.0, 0.0, 0.0, 0.0, 0.0, 0.0, 0.0, 0.0, 0.0, 0.0, 0.0, 0.0, 0.0, 0.0, 0.0, 0.0, 0.0, 0.0, 0.0, 0.0, 0.0, 0.0, 0.0, 0.0, 0.0, 0.0, 0.0, 0.0, 0.0, 0.0, 0.0, 0.0, 0.0, 0.0, 0.0, 0.0, 0.0, 0.0, 0.0, 0.0, 0.0, 0.0, 0.0, 0.0, 0.0, 0.0, 0.0, 0.0, 0.0, 0.0, 0.0, 0.0, 0.0, 0.0, 0.0, 0.0, 0.0, 0.0, 0.0, 0.0, 0.0, 0.0, 0.0, 0.0, 0.0, 0.0, 0.0, 0.0, 0.0, 0.0, 0.0, 0.0, 0.0, 0.0, 0.0, 0.0, 0.0, 0.0, 0.0, 0.0, 0.0, 0.0, 0.0, 0.0, 0.0, 0.0, 0.0, 0.0, 0.0, 0.0, 0.0, 0.0, 0.0, 0.0, 0.0, 0.0, 0.0, 0.0, 0.0, 0.0, 0.0, 0.0, 0.0, 0.0, 0.0, 0.0, 0.0, 0.0, 0.0, 0.0, 0.0, 0.0, 0.0, 0.0, 0.0, 0.0, 0.0, 0.0, 0.0, 0.0, 0.0, 0.0, 0.0, 0.0, 0.0, 0.0, 0.0, 0.0, 0.0, 0.0, 0.0, 0.0, 0.0, 0.0, 0.0, 0.0, 0.0, 0.0, 0.0, 0.0, 0.0, 0.0, 0.0, 0.0, 0.0, 0.0, 0.0, 0.0, 0.0, 0.0, 0.0, 0.0, 0.0, 0.0, 0.0, 0.0, 0.0, 0.0, 0.0, 0.0, 0.0, 0.0, 0.0, 0.0, 0.0, 0.0, 0.0, 0.0, 0.0, 0.0, 0.0, 0.0, 0.0, 0.0, 0.0, 0.0, 0.0, 0.0, 0.0, 0.0, 0.0, 0.0, 0.0, 0.0, 0.0, 0.0, 0.0, 0.0, 0.0, 0.0, 0.0, 0.0, 0.0, 0.0, 0.0, 0.0, 0.0, 0.0, 0.0, 0.0, 0.0, 0.0, 0.0, 0.0, 0.0, 0.0, 0.0, 0.0, 0.0, 0.0, 0.0, 0.0, 0.0, 0.0, 0.0, 0.0, 0.0, 0.0, 0.0, 0.0, 0.0, 0.0, 0.0, 0.0, 0.0, 0.0, 0.0, 0.0, 0.0, 0.0, 0.0, 0.0, 0.0, 0.0, 0.0, 0.0, 0.0, 0.0, 0.0, 0.0, 0.0, 0.0, 0.0, 0.0, 0.0, 0.0, 0.0, 0.0, 0.0, 0.0, 0.0, 0.0, 0.0, 0.0, 0.0, 0.0, 0.0, 0.0, 0.0, 0.0, 0.0, 0.0, 0.0, 0.0, 0.0, 0.0, 0.0, 0.0, 0.0, 0.0, 0.0, 0.0, 0.0, 0.0, 0.0, 0.0, 0.0, 0.0, 0.0, 0.0, 0.0, 0.0, 0.0, 0.0, 0.0, 0.0, 0.0, 0.0, 0.0, 0.0, 0.0, 0.0, 0.0, 0.0, 0.0, 0.0, 0.0, 0.0, 0.0, 0.0, 0.0, 0.0, 0.0, 0.0, 0.0, 0.0, 0.0, 0.0, 0.0, 0.0, 0.0, 0.0, 0.0, 0.0, 0.0, 0.0, 0.0, 0.0, 0.0, 0.0, 0.0, 0.0, 0.0, 0.0, 0.0, 0.0, 0.0, 0.0, 0.0, 0.0, 0.0, 0.0, 0.0, 0.0, 0.0, 0.0, 0.0, 0.0, 0.0, 0.0, 0.0, 0.0, 0.0, 0.0, 0.0, 0.0, 0.0, 0.0, 0.0, 0.0, 0.0, 0.0, 0.0, 0.0, 0.0, 0.0, 0.0, 0.0, 0.0, 0.0, 0.0, 0.0, 0.0, 0.0, 0.0, 0.0, 0.0, 0.0, 0.0, 0.0, 0.0, 0.0, 0.0, 0.0, 0.0, 0.0, 0.0, 0.0, 0.0, 0.0, 0.0, 0.0, 0.0, 0.0, 0.0, 0.0, 0.0, 0.0, 0.0, 0.0, 0.0, 0.0, 0.0, 0.0, 0.0, 0.0, 0.0, 0.0, 0.0, 0.0, 0.0, 0.0, 0.0, 0.0, 0.0, 0.0, 0.0, 0.0, 0.0, 0.0, 0.0, 0.0, 0.0, 0.0, 0.0, 0.0, 0.0, 0.0, 0.0, 0.0, 0.0, 0.0, 0.0, 0.0, 0.0, 0.0, 0.0, 0.0, 0.0, 0.0, 0.0, 0.0, 0.0, 0.0, 0.0, 0.0, 0.0, 0.0, 0.0, 0.0, 0.0, 0.0, 0.0, 0.0, 0.0, 0.0, 0.0, 0.0, 0.0, 0.0, 0.0, 0.0, 0.0, 0.0, 0.0, 0.0, 0.0, 0.0, 0.0, 0.0, 0.0, 0.0, 0.0, 0.0, 0.0, 0.0, 0.0, 0.0, 0.0, 0.0, 0.0, 0.0, 0.0, 0.0, 0.0, 0.0, 0.0, 0.0, 0.0, 0.0, 0.0, 0.0, 0.0, 0.0, 0.0, 0.0, 0.0, 0.0, 0.0, 0.0, 0.0, 0.0, 0.0, 0.0, 0.0, 0.0, 0.0, 0.0, 0.0, 0.0, 0.0, 0.0, 0.0, 0.0, 0.0, 0.0, 0.0, 0.0, 0.0, 0.0, 0.0, 0.0, 0.0, 0.0, 0.0, 0.0, 0.0, 0.0, 0.0, 0.0, 0.0, 0.0, 0.0, 0.0, 0.0, 0.0, 0.0, 0.0, 0.0, 0.0, 0.0, 0.0, 0.0, 0.0, 0.0, 0.0, 0.0, 0.0, 0.0, 0.0, 0.0, 0.0, 0.0, 0.0, 0.0, 0.0, 0.0, 0.0, 0.0, 0.0, 0.0, 0.0, 0.0, 0.0, 0.0, 0.0, 0.0, 0.0, 0.0, 0.0, 0.0, 0.0, 0.0, 0.0, 0.0, 0.0, 0.0, 0.0, 0.0, 0.0, 0.0, 0.0, 0.0, 0.0, 0.0, 0.0, 0.0, 0.0, 0.0, 0.0, 0.0, 0.0, 0.0, 0.0, 0.0, 0.0, 0.0, 0.0, 0.0, 0.0, 0.0, 0.0, 0.0, 0.0, 0.0, 0.0, 0.0, 0.0, 0.0, 0.0, 0.0, 0.0, 0.0, 0.0, 0.0, 0.0, 0.0, 0.0, 0.0, 0.0, 0.0, 0.0, 0.0, 0.0, 0.0, 0.0, 0.0, 0.0, 0.0, 0.0, 0.0, 0.0, 0.0, 0.0, 0.0, 0.0, 0.0, 0.0, 0.0, 0.0, 0.0, 0.0, 0.0, 0.0, 0.0, 0.0, 0.0, 0.0, 0.0, 0.0, 0.0, 0.0, 0.0, 0.0, 0.0, 0.0, 0.0, 0.0, 0.0, 0.0, 0.0, 0.0, 0.0, 0.0, 0.0, 0.0, 0.0, 0.0, 0.0, 0.0, 0.0, 0.0, 0.0, 0.0, 0.0, 0.0, 0.0, 0.0, 0.0, 0.0, 0.0, 0.0, 0.0, 0.0, 0.0, 0.0, 0.0, 0.0, 0.0, 0.0, 0.0, 0.0, 0.0, 0.0, 0.0, 0.0, 0.0, 0.0, 0.0, 0.0, 0.0, 0.0, 0.0, 0.0, 0.0, 0.0, 0.0, 0.0, 0.0, 0.0, 0.0, 0.0, 0.0, 0.0, 0.0, 0.0, 0.0, 0.0, 0.0, 0.0, 0.0, 0.0, 0.0, 0.0, 0.0, 0.0, 0.0, 0.0, 0.0, 0.0, 0.0, 0.0, 0.0, 0.0, 0.0, 0.0, 0.0, 0.0, 0.0, 0.0, 0.0, 0.0, 0.0, 0.0, 0.0, 0.0, 0.0, 0.0, 0.0, 0.0, 0.0, 0.0, 0.0, 0.0, 0.0, 0.0, 0.0, 0.0, 0.0, 0.0, 0.0, 0.0, 0.0, 0.0, 0.0, 0.0, 0.0, 0.0, 0.0, 0.0, 0.0, 0.0, 0.0, 0.0, 0.0, 0.0, 0.0, 0.0, 0.0, 0.0, 0.0, 0.0, 0.0, 0.0, 0.0, 0.0, 0.0, 0.0, 0.0, 0.0, 0.0, 0.0, 0.0, 0.0, 0.0, 0.0, 0.0, 0.0, 0.0, 0.0, 0.0, 0.0, 0.0, 0.0, 0.0, 0.0, 0.0, 0.0, 0.0, 0.0, 0.0, 0.0, 0.0, 0.0, 0.0, 0.0, 0.0, 0.0, 0.0, 0.0, 0.0, 0.0, 0.0, 0.0, 0.0, 0.0, 0.0, 0.0, 0.0, 0.0, 0.0, 0.0, 0.0, 0.0, 0.0, 0.0, 0.0, 0.0, 0.0, 0.0, 0.0, 0.0, 0.0, 0.0, 0.0, 0.0, 0.0, 0.0, 0.0, 0.0, 0.0, 0.0, 0.0, 0.0, 0.0, 0.0, 0.0, 0.0, 0.0, 0.0, 0.0, 0.0, 0.0, 0.0, 0.0, 0.0, 0.0, 0.0, 0.0, 0.0, 0.0, 0.0, 0.0, 0.0, 0.0, 0.0, 0.0, 0.0, 0.0, 0.0, 0.0, 0.0, 0.0, 0.0, 0.0, 0.0, 0.0, 0.0, 0.0, 0.0, 0.0, 0.0, 0.0, 0.0, 0.0, 0.0, 0.0, 0.0, 0.0, 0.0, 0.0, 0.0, 0.0, 0.0, 0.0, 0.0, 0.0, 0.0, 0.0, 0.0, 0.0, 0.0, 0.0, 0.0, 0.0, 0.0, 0.0, 0.0, 0.0, 0.0, 0.0, 0.0, 0.0, 0.0, 0.0, 0.0, 0.0, 0.0, 0.0, 0.0, 0.0, 0.0, 0.0, 0.0, 0.0, 0.0, 0.0, 0.0, 0.0, 0.0, 0.0, 0.0, 0.0, 0.0, 0.0, 0.0, 0.0, 0.0, 0.0, 0.0, 0.0, 0.0, 0.0, 0.0, 0.0, 0.0, 0.0, 0.0, 0.0, 0.0, 0.0, 0.0, 0.0, 0.0, 0.0, 0.0, 0.0, 0.0, 0.0, 0.0, 0.0, 0.0, 0.0, 0.0, 0.0, 0.0, 0.0, 0.0, 0.0, 0.0, 0.0, 0.0, 0.0, 0.0, 0.0, 0.0, 0.0, 0.0, 0.0, 0.0, 0.0, 0.0, 0.0, 0.0, 0.0, 0.0, 0.0, 0.0, 0.0, 0.0, 0.0, 0.0, 0.0, 0.0, 0.0, 0.0, 0.0, 0.0, 0.0, 0.0, 0.0, 0.0, 0.0, 0.0, 0.0, 0.0, 0.0, 0.0, 0.0, 0.0, 0.0, 0.0, 0.0, 0.0, 0.0, 0.0, 0.0, 0.0, 0.0, 0.0, 0.0, 0.0, 0.0, 0.0, 0.0, 0.0, 0.0, 0.0, 0.0, 0.0, 0.0, 0.0, 0.0, 0.0, 0.0, 0.0, 0.0, 0.0, 0.0, 0.0, 0.0, 0.0, 0.0, 0.0, 0.0, 0.0, 0.0, 0.0, 0.0, 0.0, 0.0, 0.0, 0.0, 0.0, 0.0, 0.0, 0.0, 0.0, 0.0, 0.0, 0.0, 0.0, 0.0, 0.0, 0.0, 0.0, 0.0, 0.0, 0.0, 0.0, 0.0, 0.0, 0.0, 0.0, 0.0, 0.0, 0.0, 0.0, 0.0, 0.0, 0.0, 0.0, 0.0, 0.0, 0.0, 0.0, 0.0, 0.0, 0.0, 0.0, 0.0, 0.0, 0.0, 0.0, 0.0, 0.0, 0.0, 0.0, 0.0, 0.0, 0.0, 0.0, 0.0, 0.0, 0.0, 0.0, 0.0, 0.0, 0.0, 0.0, 0.0, 0.0, 0.0, 0.0, 0.0, 0.0, 0.0, 0.0, 0.0, 0.0, 0.0, 0.0, 0.0, 0.0, 0.0, 0.0, 0.0, 0.0, 0.0, 0.0, 0.0, 0.0, 0.0, 0.0, 0.0, 0.0, 0.0, 0.0, 0.0, 0.0, 0.0, 0.0, 0.0, 0.0, 0.0, 0.0, 0.0, 0.0, 0.0, 0.0, 0.0, 0.0, 0.0, 0.0, 0.0, 0.0, 0.0, 0.0, 0.0, 0.0, 0.0, 0.0, 0.0, 0.0, 0.0, 0.0, 0.0, 0.0, 0.0, 0.0, 0.0, 0.0, 0.0, 0.0, 0.0, 0.0, 0.0, 0.0, 0.0, 0.0, 0.0, 0.0, 0.0, 0.0, 0.0, 0.0, 0.0, 0.0, 0.0, 0.0, 0.0, 0.0, 0.0, 0.0, 0.0, 0.0, 0.0, 0.0, 0.0, 0.0, 0.0, 0.0, 0.0, 0.0, 0.0, 0.0, 0.0, 0.0, 0.0, 0.0, 0.0, 0.0, 0.0, 0.0, 0.0, 0.0, 0.0, 0.0, 0.0, 0.0, 0.0, 0.0, 0.0, 0.0, 0.0, 0.0, 0.0, 0.0, 0.0, 0.0, 0.0, 0.0, 0.0, 0.0, 0.0, 0.0, 0.0, 0.0, 0.0, 0.0, 0.0, 0.0, 0.0, 0.0, 0.0, 0.0, 0.0, 0.0, 0.0, 0.0, 0.0, 0.0, 0.0, 0.0, 0.0, 0.0, 0.0, 0.0, 0.0, 0.0, 0.0, 0.0, 0.0, 0.0, 0.0, 0.0, 0.0, 0.0, 0.0, 0.0, 0.0, 0.0, 0.0, 0.0, 0.0, 0.0, 0.0, 0.0, 0.0, 0.0, 0.0, 0.0, 0.0, 0.0, 0.0, 0.0, 0.0, 0.0, 0.0, 0.0, 0.0, 0.0, 0.0, 0.0, 0.0, 0.0, 0.0, 0.0, 0.0, 0.0, 0.0, 0.0, 0.0, 0.0, 0.0, 0.0, 0.0, 0.0, 0.0, 0.0, 0.0, 0.0, 0.0, 0.0, 0.0, 0.0, 0.0, 0.0, 0.0, 0.0, 0.0, 0.0, 0.0, 0.0, 0.0, 0.0, 0.0, 0.0, 0.0, 0.0, 0.0, 0.0, 0.0, 0.0, 0.0, 0.0, 0.0, 0.0, 0.0, 0.0, 0.0, 0.0, 0.0, 0.0, 0.0, 0.0, 0.0, 0.0, 0.0, 0.0, 0.0, 0.0, 0.0, 0.0, 0.0, 0.0, 0.0, 0.0, 0.0, 0.0, 0.0, 0.0, 0.0, 0.0, 0.0, 0.0, 0.0, 0.0, 0.0, 0.0, 0.0, 0.0, 0.0, 0.0, 0.0, 0.0, 0.0, 0.0, 0.0, 0.0, 0.0, 0.0, 0.0, 0.0, 0.0, 0.0, 0.0, 0.0, 0.0, 0.0, 0.0, 0.0, 0.0, 0.0, 0.0, 0.0, 0.0, 0.0, 0.0, 0.0, 0.0, 0.0, 0.0, 0.0, 0.0, 0.0, 0.0, 0.0, 0.0, 0.0, 0.0, 0.0, 0.0, 0.0, 0.0, 0.0, 0.0, 0.0, 0.0, 0.0, 0.0, 0.0, 0.0, 0.0, 0.0, 0.0, 0.0, 0.0, 0.0, 0.0, 0.0, 0.0, 0.0, 0.0, 0.0, 0.0, 0.0, 0.0, 0.0, 0.0, 0.0, 0.0, 0.0, 0.0, 0.0, 0.0, 0.0, 0.0, 0.0, 0.0, 0.0, 0.0, 0.0, 0.0, 0.0, 0.0, 0.0, 0.0, 0.0, 0.0, 0.0, 0.0, 0.0, 0.0, 0.0, 0.0, 0.0, 0.0, 0.0, 0.0, 0.0, 0.0, 0.0, 0.0, 0.0, 0.0, 0.0, 0.0, 0.0, 0.0, 0.0, 0.0, 0.0, 0.0, 0.0, 0.0, 0.0, 0.0, 0.0, 0.0, 0.0, 0.0, 0.0, 0.0, 0.0, 0.0, 0.0, 0.0, 0.0, 0.0, 0.0, 0.0, 0.0, 0.0, 0.0, 0.0, 0.0, 0.0, 0.0, 0.0, 0.0, 0.0, 0.0, 0.0, 0.0, 0.0, 0.0, 0.0, 0.0, 0.0, 0.0, 0.0, 0.0, 0.0, 0.0, 0.0, 0.0, 0.0, 0.0, 0.0, 0.0, 0.0, 0.0, 0.0, 0.0, 0.0, 0.0, 0.0, 0.0, 0.0, 0.0, 0.0, 0.0, 0.0, 0.0, 0.0, 0.0, 0.0, 0.0, 0.0, 0.0, 0.0, 0.0, 0.0, 0.0, 0.0, 0.0, 0.0, 0.0, 0.0, 0.0, 0.0, 0.0, 0.0, 0.0, 0.0, 0.0, 0.0, 0.0, 0.0, 0.0, 0.0, 0.0, 0.0, 0.0, 0.0, 0.0, 0.0, 0.0, 0.0, 0.0, 0.0, 0.0, 0.0, 0.0, 0.0, 0.0, 0.0, 0.0, 0.0, 0.0, 0.0, 0.0, 0.0, 0.0, 0.0, 0.0, 0.0, 0.0, 0.0, 0.0, 0.0, 0.0, 0.0, 0.0, 0.0, 0.0, 0.0, 0.0, 0.0, 0.0, 0.0, 0.0, 0.0, 0.0, 0.0, 0.0, 0.0, 0.0, 0.0, 0.0, 0.0, 0.0, 0.0, 0.0, 0.0, 0.0, 0.0, 0.0, 0.0, 0.0, 0.0, 0.0, 0.0, 0.0, 0.0, 0.0, 0.0, 0.0, 0.0, 0.0, 0.0, 0.0, 0.0, 0.0, 0.0, 0.0, 0.0, 0.0, 0.0, 0.0, 0.0, 0.0, 0.0, 0.0, 0.0, 0.0, 0.0, 0.0, 0.0, 0.0, 0.0, 0.0, 0.0, 0.0, 0.0, 0.0, 0.0, 0.0, 0.0, 0.0, 0.0, 0.0, 0.0, 0.0, 0.0, 0.0, 0.0, 0.0, 0.0, 0.0, 0.0, 0.0, 0.0, 0.0, 0.0, 0.0, 0.0, 0.0, 0.0, 0.0, 0.0, 0.0, 0.0, 0.0, 0.0, 0.0, 0.0, 0.0, 0.0, 0.0, 0.0, 0.0, 0.0, 0.0, 0.0, 0.0, 0.0, 0.0, 0.0, 0.0, 0.0, 0.0, 0.0, 0.0, 0.0, 0.0, 0.0, 0.0, 0.0, 0.0, 0.0, 0.0, 0.0, 0.0, 0.0, 0.0, 0.0, 0.0, 0.0, 0.0, 0.0, 0.0, 0.0, 0.0, 0.0, 0.0, 0.0, 0.0, 0.0, 0.0, 0.0, 0.0, 0.0, 0.0, 0.0, 0.0, 0.0, 0.0, 0.0, 0.0, 0.0, 0.0, 0.0, 0.0, 0.0, 0.0, 0.0, 0.0, 0.0, 0.0, 0.0, 0.0, 0.0, 0.0, 0.0, 0.0, 0.0, 0.0, 0.0, 0.0, 0.0, 0.0, 0.0, 0.0, 0.0, 0.0, 0.0, 0.0, 0.0, 0.0, 0.0, 0.0, 0.0, 0.0, 0.0, 0.0, 0.0, 0.0, 0.0, 0.0, 0.0, 0.0, 0.0, 0.0, 0.0, 0.0, 0.0, 0.0, 0.0, 0.0, 0.0, 0.0, 0.0, 0.0, 0.0, 0.0, 0.0, 0.0, 0.0, 0.0, 0.0, 0.0, 0.0, 0.0, 0.0, 0.0, 0.0, 0.0, 0.0, 0.0, 0.0, 0.0, 0.0, 0.0, 0.0, 0.0, 0.0, 0.0, 0.0, 0.0, 0.0, 0.0, 0.0, 0.0, 0.0, 0.0, 0.0, 0.0, 0.0, 0.0, 0.0, 0.0, 0.0, 0.0, 0.0, 0.0, 0.0, 0.0, 0.0, 0.0, 0.0, 0.0, 0.0, 0.0, 0.0, 0.0, 0.0, 0.0, 0.0, 0.0, 0.0, 0.0, 0.0, 0.0, 0.0, 0.0, 0.0, 0.0, 0.0, 0.0, 0.0, 0.0, 0.0, 0.0, 0.0, 0.0, 0.0, 0.0, 0.0, 0.0, 0.0, 0.0, 0.0, 0.0, 0.0, 0.0, 0.0, 0.0, 0.0, 0.0, 0.0, 0.0, 0.0, 0.0, 0.0, 0.0, 0.0, 0.0, 0.0, 0.0, 0.0, 0.0, 0.0, 0.0, 0.0, 0.0, 0.0, 0.0, 0.0, 0.0, 0.0, 0.0, 0.0, 0.0, 0.0, 0.0, 0.0, 0.0, 0.0, 0.0, 0.0, 0.0, 0.0, 0.0, 0.0, 0.0, 0.0, 0.0, 0.0, 0.0, 0.0, 0.0, 0.0, 0.0, 0.0, 0.0, 0.0, 0.0, 0.0, 0.0, 0.0, 0.0, 0.0, 0.0, 0.0, 0.0, 0.0, 0.0, 0.0, 0.0, 0.0, 0.0, 0.0, 0.0, 0.0, 0.0, 0.0, 0.0, 0.0, 0.0, 0.0, 0.0, 0.0, 0.0, 0.0, 0.0, 0.0, 0.0, 0.0, 0.0, 0.0, 0.0, 0.0, 0.0, 0.0, 0.0, 0.0, 0.0, 0.0, 0.0, 0.0, 0.0, 0.0, 0.0, 0.0, 0.0, 0.0, 0.0, 0.0, 0.0, 0.0, 0.0, 0.0, 0.0, 0.0, 0.0, 0.0, 0.0, 0.0, 0.0, 0.0, 0.0, 0.0, 0.0, 0.0, 0.0, 0.0, 0.0, 0.0, 0.0, 0.0, 0.0, 0.0, 0.0, 0.0, 0.0, 0.0, 0.0, 0.0, 0.0, 0.0, 0.0, 0.0, 0.0, 0.0, 0.0, 0.0, 0.0, 0.0, 0.0, 0.0, 0.0, 0.0, 0.0, 0.0, 0.0, 0.0, 0.0, 0.0, 0.0, 0.0, 0.0, 0.0, 0.0, 0.0, 0.0, 0.0, 0.0, 0.0, 0.0, 0.0, 0.0, 0.0, 0.0, 0.0, 0.0, 0.0, 0.0, 0.0, 0.0, 0.0, 0.0, 0.0, 0.0, 0.0, 0.0, 0.0, 0.0, 0.0, 0.0, 0.0, 0.0, 0.0, 0.0, 0.0, 0.0, 0.0, 0.0, 0.0, 0.0, 0.0, 0.0, 0.0, 0.0, 0.0, 0.0, 0.0, 0.0, 0.0, 0.0, 0.0, 0.0, 0.0, 0.0, 0.0, 0.0, 0.0, 0.0, 0.0, 0.0, 0.0, 0.0, 0.0, 0.0, 0.0, 0.0, 0.0, 0.0, 0.0, 0.0, 0.0, 0.0, 0.0, 0.0, 0.0, 0.0, 0.0, 0.0, 0.0, 0.0, 0.0, 0.0, 0.0, 0.0, 0.0, 0.0, 0.0, 0.0, 0.0, 0.0, 0.0, 0.0, 0.0, 0.0, 0.0, 0.0, 0.0, 0.0, 0.0, 0.0, 0.0, 0.0, 0.0, 0.0, 0.0, 0.0, 0.0, 0.0, 0.0, 0.0, 0.0, 0.0, 0.0, 0.0, 0.0, 0.0, 0.0, 0.0, 0.0, 0.0, 0.0, 0.0, 0.0, 0.0, 0.0, 0.0, 0.0, 0.0, 0.0, 0.0, 0.0, 0.0, 0.0, 0.0, 0.0, 0.0, 0.0, 0.0, 0.0, 0.0, 0.0, 0.0, 0.0, 0.0, 0.0, 0.0, 0.0, 0.0, 0.0, 0.0, 0.0, 0.0, 0.0, 0.0, 0.0, 0.0, 0.0, 0.0, 0.0, 0.0, 0.0, 0.0, 0.0, 0.0, 0.0, 0.0, 0.0, 0.0, 0.0, 0.0, 0.0, 0.0, 0.0, 0.0, 0.0, 0.0, 0.0, 0.0, 0.0, 0.0, 0.0, 0.0, 0.0, 0.0, 0.0, 0.0, 0.0, 0.0, 0.0, 0.0, 0.0, 0.0, 0.0, 0.0, 0.0, 0.0, 0.0, 0.0, 0.0, 0.0, 0.0, 0.0, 0.0, 0.0, 0.0, 0.0, 0.0, 0.0, 0.0, 0.0, 0.0, 0.0, 0.0, 0.0, 0.0, 0.0, 0.0, 0.0, 0.0, 0.0, 0.0, 0.0, 0.0, 0.0, 0.0, 0.0, 0.0, 0.0, 0.0, 0.0, 0.0, 0.0, 0.0, 0.0, 0.0, 0.0, 0.0, 0.0, 0.0, 0.0, 0.0, 0.0, 0.0, 0.0, 0.0, 0.0, 0.0, 0.0, 0.0, 0.0, 0.0, 0.0, 0.0, 0.0, 0.0, 0.0, 0.0, 0.0, 0.0, 0.0, 0.0, 0.0, 0.0, 0.0, 0.0, 0.0, 0.0, 0.0, 0.0, 0.0, 0.0, 0.0, 0.0, 0.0, 0.0, 0.0, 0.0, 0.0, 0.0, 0.0, 0.0, 0.0, 0.0, 0.0, 0.0, 0.0, 0.0, 0.0, 0.0, 0.0, 0.0, 0.0, 0.0, 0.0, 0.0, 0.0, 0.0, 0.0, 0.0, 0.0, 0.0, 0.0, 0.0, 0.0, 0.0, 0.0, 0.0, 0.0, 0.0, 0.0, 0.0, 0.0, 0.0, 0.0, 0.0, 0.0, 0.0, 0.0, 0.0, 0.0, 0.0, 0.0, 0.0, 0.0, 0.0, 0.0, 0.0, 0.0, 0.0, 0.0, 0.0, 0.0, 0.0, 0.0, 0.0, 0.0, 0.0, 0.0, 0.0, 0.0, 0.0, 0.0, 0.0, 0.0, 0.0, 0.0, 0.0, 0.0, 0.0, 0.0, 0.0, 0.0, 0.0, 0.0, 0.0, 0.0, 0.0, 0.0, 0.0, 0.0, 0.0, 0.0, 0.0, 0.0, 0.0, 0.0, 0.0, 0.0, 0.0, 0.0, 0.0, 0.0, 0.0, 0.0, 0.0, 0.0, 0.0, 0.0, 0.0, 0.0, 0.0, 0.0, 0.0, 0.0, 0.0, 0.0, 0.0, 0.0, 0.0, 0.0, 0.0, 0.0, 0.0, 0.0, 0.0, 0.0, 0.0, 0.0, 0.0, 0.0, 0.0, 0.0, 0.0, 0.0, 0.0, 0.0, 0.0, 0.0, 0.0, 0.0, 0.0, 0.0, 0.0, 0.0, 0.0, 0.0, 0.0, 0.0, 0.0, 0.0, 0.0, 0.0, 0.0, 0.0, 0.0, 0.0, 0.0, 0.0, 0.0, 0.0, 0.0, 0.0, 0.0, 0.0, 0.0, 0.0, 0.0, 0.0, 0.0, 0.0, 0.0, 0.0, 0.0, 0.0, 0.0, 0.0, 0.0, 0.0, 0.0, 0.0, 0.0, 0.0, 0.0, 0.0, 0.0, 0.0, 0.0, 0.0, 0.0, 0.0, 0.0, 0.0, 0.0, 0.0, 0.0, 0.0, 0.0, 0.0, 0.0, 0.0, 0.0, 0.0, 0.0, 0.0, 0.0, 0.0, 0.0, 0.0, 0.0, 0.0, 0.0, 0.0, 0.0, 0.0, 0.0, 0.0, 0.0, 0.0, 0.0, 0.0, 0.0, 0.0, 0.0, 0.0, 0.0, 0.0, 0.0, 0.0, 0.0, 0.0, 0.0, 0.0, 0.0, 0.0, 0.0, 0.0, 0.0, 0.0, 0.0, 0.0, 0.0, 0.0, 0.0, 0.0, 0.0, 0.0, 0.0, 0.0, 0.0, 0.0, 0.0, 0.0, 0.0, 0.0, 0.0, 0.0, 0.0, 0.0, 0.0, 0.0, 0.0, 0.0, 0.0, 0.0, 0.0, 0.0, 0.0, 0.0, 0.0, 0.0, 0.0, 0.0, 0.0, 0.0, 0.0, 0.0, 0.0, 0.0, 0.0, 0.0, 0.0, 0.0, 0.0, 0.0, 0.0, 0.0, 0.0, 0.0, 0.0, 0.0, 0.0, 0.0, 0.0, 0.0, 0.0, 0.0, 0.0, 0.0, 0.0, 0.0, 0.0, 0.0, 0.0, 0.0, 0.0, 0.0, 0.0, 0.0, 0.0, 0.0, 0.0, 0.0, 0.0, 0.0, 0.0, 0.0, 0.0, 0.0, 0.0, 0.0, 0.0, 0.0, 0.0, 0.0, 0.0, 0.0, 0.0, 0.0, 0.0, 0.0, 0.0, 0.0, 0.0, 0.0, 0.0, 0.0, 0.0, 0.0, 0.0, 0.0, 0.0, 0.0, 0.0, 0.0, 0.0, 0.0, 0.0, 0.0, 0.0, 0.0, 0.0, 0.0, 0.0, 0.0, 0.0, 0.0, 0.0, 0.0, 0.0, 0.0, 0.0, 0.0, 0.0, 0.0, 0.0, 0.0, 0.0, 0.0, 0.0, 0.0, 0.0, 0.0, 0.0, 0.0, 0.0, 0.0, 0.0, 0.0, 0.0, 0.0, 0.0, 0.0, 0.0, 0.0, 0.0, 0.0, 0.0, 0.0, 0.0, 0.0, 0.0, 0.0, 0.0, 0.0, 0.0, 0.0, 0.0, 0.0, 0.0, 0.0, 0.0, 0.0, 0.0, 0.0, 0.0, 0.0, 0.0, 0.0, 0.0, 0.0, 0.0, 0.0, 0.0, 0.0, 0.0, 0.0, 0.0, 0.0, 0.0, 0.0, 0.0, 0.0, 0.0, 0.0, 0.0, 0.0, 0.0, 0.0, 0.0, 0.0, 0.0, 0.0, 0.0, 0.0, 0.0, 0.0, 0.0, 0.0, 0.0, 0.0, 0.0, 0.0, 0.0, 0.0, 0.0, 0.0, 0.0, 0.0, 0.0, 0.0, 0.0, 0.0, 0.0, 0.0, 0.0, 0.0, 0.0, 0.0, 0.0, 0.0, 0.0, 0.0, 0.0, 0.0, 0.0, 0.0, 0.0, 0.0, 0.0, 0.0, 0.0, 0.0, 0.0, 0.0, 0.0, 0.0, 0.0, 0.0, 0.0, 0.0, 0.0, 0.0, 0.0, 0.0, 0.0, 0.0, 0.0, 0.0, 0.0, 0.0, 0.0, 0.0, 0.0, 0.0, 0.0, 0.0, 0.0, 0.0, 0.0, 0.0, 0.0, 0.0, 0.0, 0.0, 0.0, 0.0, 0.0, 0.0, 0.0, 0.0, 0.0, 0.0, 0.0, 0.0, 0.0, 0.0, 0.0, 0.0, 0.0, 0.0, 0.0, 0.0, 0.0, 0.0, 0.0, 0.0, 0.0, 0.0, 0.0, 0.0, 0.0, 0.0, 0.0, 0.0, 0.0, 0.0, 0.0, 0.0, 0.0, 0.0, 0.0, 0.0, 0.0, 0.0, 0.0, 0.0, 0.0, 0.0, 0.0, 0.0, 0.0, 0.0, 0.0, 0.0, 0.0, 0.0, 0.0, 0.0, 0.0, 0.0, 0.0, 0.0, 0.0, 0.0, 0.0, 0.0, 0.0, 0.0, 0.0, 0.0, 0.0, 0.0, 0.0, 0.0, 0.0, 0.0, 0.0, 0.0, 0.0, 0.0, 0.0, 0.0, 0.0, 0.0, 0.0, 0.0, 0.0, 0.0, 0.0, 0.0, 0.0, 0.0, 0.0, 0.0, 0.0, 0.0, 0.0, 0.0, 0.0, 0.0, 0.0, 0.0, 0.0, 0.0, 0.0, 0.0, 0.0, 0.0, 0.0, 0.0, 0.0, 0.0, 0.0, 0.0, 0.0, 0.0, 0.0, 0.0, 0.0, 0.0, 0.0, 0.0, 0.0, 0.0, 0.0, 0.0, 0.0, 0.0, 0.0, 0.0, 0.0, 0.0, 0.0, 0.0, 0.0, 0.0, 0.0, 0.0, 0.0, 0.0, 0.0, 0.0, 0.0, 0.0, 0.0, 0.0, 0.0, 0.0, 0.0, 0.0, 0.0, 0.0, 0.0, 0.0, 0.0, 0.0, 0.0, 0.0, 0.0, 0.0, 0.0, 0.0, 0.0, 0.0, 0.0, 0.0, 0.0, 0.0, 0.0, 0.0, 0.0, 0.0, 0.0, 0.0, 0.0, 0.0, 0.0, 0.0, 0.0, 0.0, 0.0, 0.0, 0.0, 0.0, 0.0, 0.0, 0.0, 0.0, 0.0, 0.0, 0.0, 0.0, 0.0, 0.0, 0.0, 0.0, 0.0, 0.0, 0.0, 0.0, 0.0, 0.0, 0.0, 0.0, 0.0, 0.0, 0.0, 0.0, 0.0, 0.0, 0.0, 0.0, 0.0, 0.0, 0.0, 0.0, 0.0, 0.0, 0.0, 0.0, 0.0, 0.0, 0.0, 0.0, 0.0, 0.0, 0.0, 0.0, 0.0, 0.0, 0.0, 0.0, 0.0, 0.0, 0.0, 0.0, 0.0, 0.0, 0.0, 0.0, 0.0, 0.0, 0.0, 0.0, 0.0, 0.0, 0.0, 0.0, 0.0, 0.0, 0.0, 0.0, 0.0, 0.0, 0.0, 0.0, 0.0, 0.0, 0.0, 0.0, 0.0, 0.0, 0.0, 0.0, 0.0, 0.0, 0.0, 0.0, 0.0, 0.0, 0.0, 0.0, 0.0, 0.0, 0.0, 0.0, 0.0, 0.0, 0.0, 0.0])
me_circle_001.materials.append(mat_heart_material)
me_circle_001.update()

# ---- objects
ob_circle = bpy.data.objects.new('Circle', me_circle_001)

# ---- transforms, parenting, visibility, modifiers, constraints
ob_circle.location = (0.0, 0.0, 0.0)
ob_circle.scale = (1.0, 1.161, 1.0)
_m = ob_circle.modifiers.new('Auto Smooth', 'NODES')
_m.node_group = ng_auto_smooth
_gi = [s.identifier for s in ng_auto_smooth.interface.items_tree if s.item_type == 'SOCKET' and s.in_out == 'INPUT']
_m[_gi[1]] = 0.5236  # Angle

# ---- collection membership
col_collection.objects.link(ob_circle)

# ---- scene / render settings (as saved in the file)
scene.frame_start = 1; scene.frame_end = 250; scene.frame_set(200)
scene.render.engine = 'BLENDER_EEVEE_NEXT'
scene.cycles.sampling_pattern = 'TABULATED_SOBOL'
scene.view_settings.view_transform = 'Filmic'
bpy.context.view_layer.update()

# ---- added for rendering (the .blend has no active camera and no usable light): camera, sun
cam_auto = bpy.data.cameras.new('AutoCamera')
cam_auto.lens = 50.0
cam_auto.sensor_width = 36.0
cam_auto.clip_end = 1000.0
ob_auto_camera = bpy.data.objects.new('AutoCamera', cam_auto)
scene.collection.objects.link(ob_auto_camera)
ob_auto_camera.location = (1.60069, -1.92083, 1.2204)
ob_auto_camera.rotation_euler = (1.09748, -7.21219e-08, 0.694738)
scene.camera = ob_auto_camera
light_auto_sun = bpy.data.lights.new('AutoSun', 'SUN')
light_auto_sun.energy = 3.0
light_auto_sun.angle = 0.0523599
ob_auto_sun = bpy.data.objects.new('AutoSun', light_auto_sun)
scene.collection.objects.link(ob_auto_sun)
ob_auto_sun.rotation_euler = (0.872665, 0.174533, 0.523599)
bpy.context.view_layer.update()

